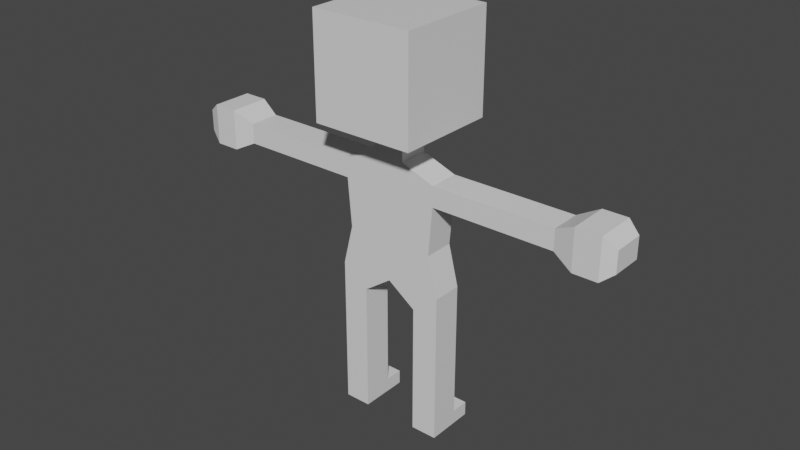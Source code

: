 # Source: player_rig_bonerolltest.blend  (saved by Blender 3.5.10; exported with 4.5.12 LTS)
import bpy
from mathutils import Matrix  # noqa: F401  (used for matrix-valued properties, if any)

bpy.ops.wm.read_factory_settings(use_empty=True)
scene = bpy.context.scene
scene.name = 'Scene'

# ---- collections
col_collection = bpy.data.collections.new('Collection'); scene.collection.children.link(col_collection)

# ---- materials (node trees are filled in below, after node groups)
mat_material = bpy.data.materials.new('Material')
mat_material.alpha_threshold = 0.0
mat_material.use_transparent_shadow = False
mat_material.line_color = (0.0, 0.0, 0.0, 1.0)

# ---- material node trees
mat_material.use_nodes = True; mat_material.node_tree.nodes.clear()
_N = mat_material.node_tree.nodes; _L = mat_material.node_tree.links
n0 = _N.new('ShaderNodeOutputMaterial'); n0.name = 'Material Output'; n0.location = (300, 300)
n1 = _N.new('ShaderNodeBsdfPrincipled'); n1.name = 'Principled BSDF'; n1.location = (10, 300)
n1.distribution = 'GGX'
n1.subsurface_method = 'BURLEY'
n1.inputs[2].default_value = 0.4
n1.inputs[3].default_value = 1.45
n1.inputs[27].default_value = (0.0, 0.0, 0.0, 1.0)
n1.inputs[28].default_value = 1.0
_L.new(n1.outputs[0], n0.inputs[0])
n0.is_active_output = True

# ---- world
world_world = bpy.data.worlds.new('World'); scene.world = world_world
world_world.use_nodes = True; world_world.node_tree.nodes.clear()
_N = world_world.node_tree.nodes; _L = world_world.node_tree.links
n0 = _N.new('ShaderNodeOutputWorld'); n0.name = 'World Output'; n0.location = (300, 300)
n1 = _N.new('ShaderNodeBackground'); n1.name = 'Background'; n1.location = (10, 300)
n1.inputs[0].default_value = (0.05088, 0.05088, 0.05088, 1.0)
_L.new(n1.outputs[0], n0.inputs[0])
n0.is_active_output = True
world_world.color = (0.05088, 0.05088, 0.05088)
world_world.use_sun_shadow = False
world_world.sun_shadow_jitter_overblur = 0.0

# ---- meshes
me_cube = bpy.data.meshes.new('Cube')
me_cube.from_pydata([(0.25, 0.25, 2.0), (0.25, 0.25, 1.5), (0.25, -0.25, 2.0), (0.25, -0.25, 1.5), (0.075, -0.075, 1.42), (0.075, 0.075, 1.42), (0.075, -0.075, 1.35), (0.075, 0.075, 1.35), (0.24, -0.075, 1.29), (0.24, 0.075, 1.29), (0.24, -0.075, 1.19), (0.24, 0.075, 1.19), (0.22, -0.075, 0.95), (0.22, 0.075, 0.95), (0.27, -0.075, 0.75), (0.27, 0.075, 0.75), (0.54, -0.075, 1.29), (0.54, 0.075, 1.29), (0.54, -0.075, 1.19), (0.54, 0.075, 1.19), (0.84, -0.075, 1.29), (0.84, 0.075, 1.29), (0.84, -0.075, 1.19), (0.84, 0.075, 1.19), (0.94, -0.1, 1.34), (0.94, 0.1, 1.34), (0.94, -0.1, 1.14), (0.94, 0.1, 1.14), (1.06, -0.1, 1.34), (1.06, 0.1, 1.34), (1.06, -0.1, 1.14), (1.06, 0.1, 1.14), (1.12, -0.078, 1.292), (1.12, 0.078, 1.292), (1.12, -0.078, 1.188), (1.12, 0.078, 1.188), (0.14, -0.075, 0.65), (0.27, -0.075, 0.65), (0.14, 0.075, 0.65), (0.27, 0.075, 0.65), (0.14, -0.075, 0.37), (0.27, -0.075, 0.37), (0.14, 0.075, 0.37), (0.27, 0.075, 0.37), (0.14, -0.075, 0.07), (0.27, -0.075, 0.07), (0.14, 0.075, 0.07), (0.27, 0.075, 0.07), (0.14, -0.075, -1.565e-07), (0.27, -0.075, -1.565e-07), (0.14, 0.075, -1.565e-07), (0.27, 0.075, -1.565e-07), (0.27, 0.165, 0.07), (0.14, 0.165, 0.07), (0.27, 0.165, -1.565e-07), (0.14, 0.165, -1.565e-07), (0.0, 0.25, 2.0), (0.0, 0.25, 1.5), (-0.25, 0.25, 2.0), (-0.25, 0.25, 1.5), (0.0, -0.25, 2.0), (0.0, -0.25, 1.5), (-0.25, -0.25, 2.0), (-0.25, -0.25, 1.5), (0.0, -0.075, 1.42), (-0.075, -0.075, 1.42), (0.0, 0.075, 1.42), (-0.075, 0.075, 1.42), (0.0, -0.075, 1.35), (-0.075, -0.075, 1.35), (0.0, 0.075, 1.35), (-0.075, 0.075, 1.35), (0.0, -0.075, 1.29), (-0.24, -0.075, 1.29), (0.0, 0.075, 1.29), (-0.24, 0.075, 1.29), (0.0, -0.075, 1.19), (-0.24, -0.075, 1.19), (0.0, 0.075, 1.19), (-0.24, 0.075, 1.19), (0.0, -0.075, 0.95), (-0.22, -0.075, 0.95), (0.0, 0.075, 0.95), (-0.22, 0.075, 0.95), (0.0, -0.075, 0.75), (-0.27, -0.075, 0.75), (0.0, 0.075, 0.75), (-0.27, 0.075, 0.75), (-0.54, -0.075, 1.29), (-0.54, 0.075, 1.29), (-0.54, -0.075, 1.19), (-0.54, 0.075, 1.19), (-0.84, -0.075, 1.29), (-0.84, 0.075, 1.29), (-0.84, -0.075, 1.19), (-0.84, 0.075, 1.19), (-0.94, -0.1, 1.34), (-0.94, 0.1, 1.34), (-0.94, -0.1, 1.14), (-0.94, 0.1, 1.14), (-1.06, -0.1, 1.34), (-1.06, 0.1, 1.34), (-1.06, -0.1, 1.14), (-1.06, 0.1, 1.14), (-1.12, -0.078, 1.292), (-1.12, 0.078, 1.292), (-1.12, -0.078, 1.188), (-1.12, 0.078, 1.188), (-0.14, -0.075, 0.65), (-0.27, -0.075, 0.65), (-0.14, 0.075, 0.65), (-0.27, 0.075, 0.65), (-0.14, -0.075, 0.37), (-0.27, -0.075, 0.37), (-0.14, 0.075, 0.37), (-0.27, 0.075, 0.37), (-0.14, -0.075, 0.07), (-0.27, -0.075, 0.07), (-0.14, 0.075, 0.07), (-0.27, 0.075, 0.07), (-0.14, -0.075, -1.565e-07), (-0.27, -0.075, -1.565e-07), (-0.14, 0.075, -1.565e-07), (-0.27, 0.075, -1.565e-07), (-0.27, 0.165, 0.07), (-0.14, 0.165, 0.07), (-0.27, 0.165, -1.565e-07), (-0.14, 0.165, -1.565e-07), (0.125, -0.25, 1.5), (0.0, 0.25, 1.75), (0.25, -0.25, 1.75), (0.25, 0.25, 1.75), (0.0, -0.25, 1.75), (0.25, -2.235e-08, 2.0), (0.125, 0.25, 2.0), (0.25, -2.235e-08, 1.5), (0.125, -0.25, 2.0), (0.0, 0.0, 2.0), (0.125, 0.25, 1.5), (0.0375, -0.075, 1.42), (0.075, -7.451e-09, 1.42), (0.0375, 0.075, 1.42), (0.0, -0.1625, 1.46), (0.1625, -0.1625, 1.46), (0.1625, 0.1625, 1.46), (0.0, 0.1625, 1.46), (0.0375, -0.075, 1.35), (0.075, -6.519e-09, 1.35), (0.0375, 0.075, 1.35), (0.075, 0.075, 1.385), (0.0, 0.075, 1.385), (0.0, -0.075, 1.385), (0.075, -0.075, 1.385), (0.12, -0.075, 1.29), (0.24, -1.583e-08, 1.29), (0.12, 0.075, 1.29), (0.1575, -0.075, 1.32), (0.1575, 0.075, 1.32), (0.0, -0.075, 1.32), (0.0, 0.075, 1.32), (0.12, -0.075, 1.19), (0.24, -1.583e-08, 1.19), (0.12, 0.075, 1.19), (0.24, 0.075, 1.24), (0.0, 0.075, 1.24), (0.0, -0.075, 1.24), (0.24, -0.075, 1.24), (0.11, -0.075, 0.95), (0.22, -1.583e-08, 0.95), (0.11, 0.075, 0.95), (0.23, -0.075, 1.07), (0.23, 0.075, 1.07), (0.0, -0.075, 1.07), (0.0, 0.075, 1.07), (0.135, -0.075, 0.75), (0.0, 0.0, 0.75), (0.27, -2.235e-08, 0.75), (0.135, 0.075, 0.75), (0.0, -0.075, 0.85), (0.245, -0.075, 0.85), (0.245, 0.075, 0.85), (0.0, 0.075, 0.85), (0.54, -3.818e-08, 1.29), (0.54, -3.818e-08, 1.19), (0.54, 0.075, 1.24), (0.54, -0.075, 1.24), (0.39, -0.075, 1.29), (0.39, 0.075, 1.29), (0.39, 0.075, 1.19), (0.39, -0.075, 1.19), (0.84, -6.706e-08, 1.29), (0.84, -6.706e-08, 1.19), (0.84, 0.075, 1.24), (0.84, -0.075, 1.24), (0.69, -0.075, 1.19), (0.69, -0.075, 1.29), (0.69, 0.075, 1.19), (0.69, 0.075, 1.29), (0.94, -7.451e-08, 1.34), (0.94, -7.451e-08, 1.14), (0.94, 0.1, 1.24), (0.94, -0.1, 1.24), (0.89, 0.0875, 1.315), (0.89, 0.0875, 1.165), (0.89, -0.0875, 1.315), (0.89, -0.0875, 1.165), (1.06, -8.196e-08, 1.34), (1.06, -8.196e-08, 1.14), (1.06, 0.1, 1.24), (1.06, -0.1, 1.24), (1.0, -0.1, 1.14), (1.0, -0.1, 1.34), (1.0, 0.1, 1.14), (1.0, 0.1, 1.34), (1.12, -8.289e-08, 1.292), (1.12, -8.289e-08, 1.188), (1.12, 0.078, 1.24), (1.12, -0.078, 1.24), (1.09, 0.089, 1.316), (1.09, 0.089, 1.164), (1.09, -0.089, 1.316), (1.09, -0.089, 1.164), (0.205, -0.075, 0.65), (0.14, -7.451e-09, 0.65), (0.27, -2.235e-08, 0.65), (0.205, 0.075, 0.65), (0.27, 0.075, 0.7), (0.07, 0.075, 0.7), (0.07, -0.075, 0.7), (0.27, -0.075, 0.7), (0.205, -0.075, 0.37), (0.14, -7.451e-09, 0.37), (0.27, -2.235e-08, 0.37), (0.205, 0.075, 0.37), (0.27, 0.075, 0.51), (0.14, 0.075, 0.51), (0.14, -0.075, 0.51), (0.27, -0.075, 0.51), (0.205, -0.075, 0.07), (0.14, -7.451e-09, 0.07), (0.27, -2.235e-08, 0.07), (0.205, 0.075, 0.07), (0.27, -0.075, 0.22), (0.27, 0.075, 0.22), (0.14, -0.075, 0.22), (0.14, 0.075, 0.22), (0.205, -0.075, -1.565e-07), (0.14, -6.519e-09, -1.565e-07), (0.27, -2.235e-08, -1.565e-07), (0.205, 0.075, -1.565e-07), (0.27, 0.075, 0.035), (0.14, 0.075, 0.035), (0.14, -0.075, 0.035), (0.27, -0.075, 0.035), (0.205, 0.165, 0.07), (0.205, 0.165, -1.565e-07), (0.27, 0.165, 0.035), (0.14, 0.165, 0.035), (0.27, 0.12, 0.07), (0.14, 0.12, 0.07), (0.27, 0.12, -1.565e-07), (0.14, 0.12, -1.565e-07), (-0.125, -0.25, 1.5), (-0.25, -0.25, 1.75), (-0.25, 0.25, 1.75), (-0.25, -2.235e-08, 2.0), (-0.125, 0.25, 2.0), (-0.25, -2.235e-08, 1.5), (-0.125, -0.25, 2.0), (-0.125, 0.25, 1.5), (-0.0375, -0.075, 1.42), (-0.075, -7.451e-09, 1.42), (-0.0375, 0.075, 1.42), (-0.1625, -0.1625, 1.46), (-0.1625, 0.1625, 1.46), (-0.0375, -0.075, 1.35), (-0.075, -6.519e-09, 1.35), (-0.0375, 0.075, 1.35), (-0.075, 0.075, 1.385), (-0.075, -0.075, 1.385), (-0.12, -0.075, 1.29), (-0.24, -1.583e-08, 1.29), (-0.12, 0.075, 1.29), (-0.1575, -0.075, 1.32), (-0.1575, 0.075, 1.32), (-0.12, -0.075, 1.19), (-0.24, -1.583e-08, 1.19), (-0.12, 0.075, 1.19), (-0.24, 0.075, 1.24), (-0.24, -0.075, 1.24), (-0.11, -0.075, 0.95), (-0.22, -1.583e-08, 0.95), (-0.11, 0.075, 0.95), (-0.23, -0.075, 1.07), (-0.23, 0.075, 1.07), (-0.135, -0.075, 0.75), (-0.27, -2.235e-08, 0.75), (-0.135, 0.075, 0.75), (-0.245, -0.075, 0.85), (-0.245, 0.075, 0.85), (-0.54, -3.818e-08, 1.29), (-0.54, -3.818e-08, 1.19), (-0.54, 0.075, 1.24), (-0.54, -0.075, 1.24), (-0.39, -0.075, 1.29), (-0.39, 0.075, 1.29), (-0.39, 0.075, 1.19), (-0.39, -0.075, 1.19), (-0.84, -6.706e-08, 1.29), (-0.84, -6.706e-08, 1.19), (-0.84, 0.075, 1.24), (-0.84, -0.075, 1.24), (-0.69, -0.075, 1.19), (-0.69, -0.075, 1.29), (-0.69, 0.075, 1.19), (-0.69, 0.075, 1.29), (-0.94, -7.451e-08, 1.34), (-0.94, -7.451e-08, 1.14), (-0.94, 0.1, 1.24), (-0.94, -0.1, 1.24), (-0.89, 0.0875, 1.315), (-0.89, 0.0875, 1.165), (-0.89, -0.0875, 1.315), (-0.89, -0.0875, 1.165), (-1.06, -8.196e-08, 1.34), (-1.06, -8.196e-08, 1.14), (-1.06, 0.1, 1.24), (-1.06, -0.1, 1.24), (-1.0, -0.1, 1.14), (-1.0, -0.1, 1.34), (-1.0, 0.1, 1.14), (-1.0, 0.1, 1.34), (-1.12, -8.289e-08, 1.292), (-1.12, -8.289e-08, 1.188), (-1.12, 0.078, 1.24), (-1.12, -0.078, 1.24), (-1.09, 0.089, 1.316), (-1.09, 0.089, 1.164), (-1.09, -0.089, 1.316), (-1.09, -0.089, 1.164), (-0.205, -0.075, 0.65), (-0.14, -7.451e-09, 0.65), (-0.27, -2.235e-08, 0.65), (-0.205, 0.075, 0.65), (-0.27, 0.075, 0.7), (-0.07, 0.075, 0.7), (-0.07, -0.075, 0.7), (-0.27, -0.075, 0.7), (-0.205, -0.075, 0.37), (-0.14, -7.451e-09, 0.37), (-0.27, -2.235e-08, 0.37), (-0.205, 0.075, 0.37), (-0.27, 0.075, 0.51), (-0.14, 0.075, 0.51), (-0.14, -0.075, 0.51), (-0.27, -0.075, 0.51), (-0.205, -0.075, 0.07), (-0.14, -7.451e-09, 0.07), (-0.27, -2.235e-08, 0.07), (-0.205, 0.075, 0.07), (-0.27, -0.075, 0.22), (-0.27, 0.075, 0.22), (-0.14, -0.075, 0.22), (-0.14, 0.075, 0.22), (-0.205, -0.075, -1.565e-07), (-0.14, -6.519e-09, -1.565e-07), (-0.27, -2.235e-08, -1.565e-07), (-0.205, 0.075, -1.565e-07), (-0.27, 0.075, 0.035), (-0.14, 0.075, 0.035), (-0.14, -0.075, 0.035), (-0.27, -0.075, 0.035), (-0.205, 0.165, 0.07), (-0.205, 0.165, -1.565e-07), (-0.27, 0.165, 0.035), (-0.14, 0.165, 0.035), (-0.27, 0.12, 0.07), (-0.14, 0.12, 0.07), (-0.27, 0.12, -1.565e-07), (-0.14, 0.12, -1.565e-07), (0.125, -9.313e-09, 2.0), (0.25, -2.794e-08, 1.75), (0.125, -0.25, 1.75), (0.08125, -0.1625, 1.46), (0.125, 0.25, 1.75), (0.0375, 0.075, 1.385), (0.08125, 0.1625, 1.46), (0.1625, -2.049e-08, 1.46), (0.1575, -1.071e-08, 1.32), (0.075, -9.313e-09, 1.385), (0.0375, -0.075, 1.385), (0.12, 0.075, 1.24), (0.07875, -0.075, 1.32), (0.07875, 0.075, 1.32), (0.23, -1.35e-08, 1.07), (0.39, -2.584e-08, 1.29), (0.12, -0.075, 1.24), (0.1225, -0.075, 0.85), (0.115, -0.075, 1.07), (0.115, 0.075, 1.07), (0.17, 0.075, 0.7), (0.1225, 0.075, 0.85), (0.245, -2.049e-08, 0.85), (0.69, -0.075, 1.24), (0.39, 0.075, 1.24), (0.39, -2.678e-08, 1.19), (0.39, -0.075, 1.24), (0.89, 0.0875, 1.24), (0.69, -5.029e-08, 1.19), (0.69, 0.075, 1.24), (0.69, -5.402e-08, 1.29), (1.0, -0.1, 1.24), (0.89, -7.451e-08, 1.315), (0.89, -0.0875, 1.24), (0.89, -6.706e-08, 1.165), (1.09, 0.089, 1.24), (1.0, -7.451e-08, 1.14), (1.0, 0.1, 1.24), (1.0, -8.196e-08, 1.34), (1.12, -8.265e-08, 1.24), (1.09, -8.172e-08, 1.316), (1.09, -0.089, 1.24), (1.09, -8.172e-08, 1.164), (0.205, 0.075, 0.51), (0.07, -1.863e-09, 0.7), (0.27, -2.421e-08, 0.7), (0.17, -0.075, 0.7), (0.27, -2.235e-08, 0.22), (0.14, -5.588e-09, 0.51), (0.27, -2.421e-08, 0.51), (0.205, -0.075, 0.51), (0.205, 0.12, 0.07), (0.205, -0.075, 0.22), (0.205, 0.075, 0.22), (0.14, -5.588e-09, 0.22), (0.205, -1.397e-08, -1.565e-07), (0.14, -6.752e-09, 0.035), (0.27, -2.235e-08, 0.035), (0.205, -0.075, 0.035), (0.205, 0.165, 0.035), (0.27, 0.12, 0.035), (0.14, 0.12, 0.035), (0.205, 0.12, -1.565e-07), (-0.125, -9.313e-09, 2.0), (-0.25, -2.049e-08, 1.75), (-0.125, -0.25, 1.75), (-0.08125, -0.1625, 1.46), (-0.125, 0.25, 1.75), (-0.0375, 0.075, 1.385), (-0.08125, 0.1625, 1.46), (-0.1625, -1.49e-08, 1.46), (-0.1575, -1.281e-08, 1.32), (-0.075, -5.588e-09, 1.385), (-0.0375, -0.075, 1.385), (-0.12, 0.075, 1.24), (-0.07875, -0.075, 1.32), (-0.07875, 0.075, 1.32), (-0.23, -1.467e-08, 1.07), (-0.39, -2.747e-08, 1.29), (-0.12, -0.075, 1.24), (-0.1225, -0.075, 0.85), (-0.115, -0.075, 1.07), (-0.115, 0.075, 1.07), (-0.17, 0.075, 0.7), (-0.1225, 0.075, 0.85), (-0.245, -1.863e-08, 0.85), (-0.69, -0.075, 1.24), (-0.39, 0.075, 1.24), (-0.39, -2.771e-08, 1.19), (-0.39, -0.075, 1.24), (-0.89, 0.0875, 1.24), (-0.69, -5.402e-08, 1.19), (-0.69, 0.075, 1.24), (-0.69, -5.029e-08, 1.29), (-1.0, -0.1, 1.24), (-0.89, -6.706e-08, 1.315), (-0.89, -0.0875, 1.24), (-0.89, -7.078e-08, 1.165), (-1.09, 0.089, 1.24), (-1.0, -8.382e-08, 1.14), (-1.0, 0.1, 1.24), (-1.0, -7.637e-08, 1.34), (-1.12, -8.335e-08, 1.24), (-1.09, -8.149e-08, 1.316), (-1.09, -0.089, 1.24), (-1.09, -8.335e-08, 1.164), (-0.205, 0.075, 0.51), (-0.07, -7.451e-09, 0.7), (-0.27, -2.049e-08, 0.7), (-0.17, -0.075, 0.7), (-0.27, -2.235e-08, 0.22), (-0.14, -9.313e-09, 0.51), (-0.27, -2.049e-08, 0.51), (-0.205, -0.075, 0.51), (-0.205, 0.12, 0.07), (-0.205, -0.075, 0.22), (-0.205, 0.075, 0.22), (-0.14, -9.313e-09, 0.22), (-0.205, -1.513e-08, -1.565e-07), (-0.14, -6.286e-09, 0.035), (-0.27, -2.235e-08, 0.035), (-0.205, -0.075, 0.035), (-0.205, 0.165, 0.035), (-0.27, 0.12, 0.035), (-0.14, 0.12, 0.035), (-0.205, 0.12, -1.565e-07)], [], [(56, 137, 380, 134), (137, 60, 136, 380), (380, 136, 2, 133), (134, 380, 133, 0), (1, 131, 381, 135), (131, 0, 133, 381), (381, 133, 2, 130), (135, 381, 130, 3), (3, 130, 382, 128), (130, 2, 136, 382), (382, 136, 60, 132), (128, 382, 132, 61), (3, 128, 383, 143), (128, 61, 142, 383), (383, 142, 64, 139), (143, 383, 139, 4), (57, 129, 384, 138), (129, 56, 134, 384), (384, 134, 0, 131), (138, 384, 131, 1), (66, 141, 385, 150), (141, 5, 149, 385), (385, 149, 7, 148), (150, 385, 148, 70), (57, 138, 386, 145), (138, 1, 144, 386), (386, 144, 5, 141), (145, 386, 141, 66), (1, 135, 387, 144), (135, 3, 143, 387), (387, 143, 4, 140), (144, 387, 140, 5), (7, 147, 388, 157), (147, 6, 156, 388), (388, 156, 8, 154), (157, 388, 154, 9), (5, 140, 389, 149), (140, 4, 152, 389), (389, 152, 6, 147), (149, 389, 147, 7), (4, 139, 390, 152), (139, 64, 151, 390), (390, 151, 68, 146), (152, 390, 146, 6), (74, 155, 391, 164), (155, 9, 163, 391), (391, 163, 11, 162), (164, 391, 162, 78), (6, 146, 392, 156), (146, 68, 158, 392), (392, 158, 72, 153), (156, 392, 153, 8), (70, 148, 393, 159), (148, 7, 157, 393), (393, 157, 9, 155), (159, 393, 155, 74), (11, 161, 394, 171), (161, 10, 170, 394), (394, 170, 12, 168), (171, 394, 168, 13), (9, 154, 395, 187), (154, 8, 186, 395), (395, 186, 16, 182), (187, 395, 182, 17), (8, 153, 396, 166), (153, 72, 165, 396), (396, 165, 76, 160), (166, 396, 160, 10), (12, 167, 397, 179), (167, 80, 178, 397), (397, 178, 84, 174), (179, 397, 174, 14), (10, 160, 398, 170), (160, 76, 172, 398), (398, 172, 80, 167), (170, 398, 167, 12), (78, 162, 399, 173), (162, 11, 171, 399), (399, 171, 13, 169), (173, 399, 169, 82), (86, 177, 400, 227), (177, 15, 226, 400), (400, 226, 39, 225), (227, 400, 225, 38), (82, 169, 401, 181), (169, 13, 180, 401), (401, 180, 15, 177), (181, 401, 177, 86), (13, 168, 402, 180), (168, 12, 179, 402), (402, 179, 14, 176), (180, 402, 176, 15), (16, 185, 403, 195), (185, 18, 194, 403), (403, 194, 22, 193), (195, 403, 193, 20), (11, 163, 404, 188), (163, 9, 187, 404), (404, 187, 17, 184), (188, 404, 184, 19), (10, 161, 405, 189), (161, 11, 188, 405), (405, 188, 19, 183), (189, 405, 183, 18), (8, 166, 406, 186), (166, 10, 189, 406), (406, 189, 18, 185), (186, 406, 185, 16), (23, 192, 407, 203), (192, 21, 202, 407), (407, 202, 25, 200), (203, 407, 200, 27), (18, 183, 408, 194), (183, 19, 196, 408), (408, 196, 23, 191), (194, 408, 191, 22), (19, 184, 409, 196), (184, 17, 197, 409), (409, 197, 21, 192), (196, 409, 192, 23), (17, 182, 410, 197), (182, 16, 195, 410), (410, 195, 20, 190), (197, 410, 190, 21), (24, 201, 411, 211), (201, 26, 210, 411), (411, 210, 30, 209), (211, 411, 209, 28), (21, 190, 412, 202), (190, 20, 204, 412), (412, 204, 24, 198), (202, 412, 198, 25), (20, 193, 413, 204), (193, 22, 205, 413), (413, 205, 26, 201), (204, 413, 201, 24), (22, 191, 414, 205), (191, 23, 203, 414), (414, 203, 27, 199), (205, 414, 199, 26), (31, 208, 415, 219), (208, 29, 218, 415), (415, 218, 33, 216), (219, 415, 216, 35), (26, 199, 416, 210), (199, 27, 212, 416), (416, 212, 31, 207), (210, 416, 207, 30), (27, 200, 417, 212), (200, 25, 213, 417), (417, 213, 29, 208), (212, 417, 208, 31), (25, 198, 418, 213), (198, 24, 211, 418), (418, 211, 28, 206), (213, 418, 206, 29), (33, 214, 419, 216), (214, 32, 217, 419), (419, 217, 34, 215), (216, 419, 215, 35), (29, 206, 420, 218), (206, 28, 220, 420), (420, 220, 32, 214), (218, 420, 214, 33), (28, 209, 421, 220), (209, 30, 221, 421), (421, 221, 34, 217), (220, 421, 217, 32), (30, 207, 422, 221), (207, 31, 219, 422), (422, 219, 35, 215), (221, 422, 215, 34), (38, 225, 423, 235), (225, 39, 234, 423), (423, 234, 43, 233), (235, 423, 233, 42), (84, 175, 424, 228), (175, 86, 227, 424), (424, 227, 38, 223), (228, 424, 223, 36), (15, 176, 425, 226), (176, 14, 229, 425), (425, 229, 37, 224), (226, 425, 224, 39), (14, 174, 426, 229), (174, 84, 228, 426), (426, 228, 36, 222), (229, 426, 222, 37), (43, 232, 427, 243), (232, 41, 242, 427), (427, 242, 45, 240), (243, 427, 240, 47), (36, 223, 428, 236), (223, 38, 235, 428), (428, 235, 42, 231), (236, 428, 231, 40), (39, 224, 429, 234), (224, 37, 237, 429), (429, 237, 41, 232), (234, 429, 232, 43), (37, 222, 430, 237), (222, 36, 236, 430), (430, 236, 40, 230), (237, 430, 230, 41), (46, 241, 431, 259), (241, 47, 258, 431), (431, 258, 52, 254), (259, 431, 254, 53), (41, 230, 432, 242), (230, 40, 244, 432), (432, 244, 44, 238), (242, 432, 238, 45), (42, 233, 433, 245), (233, 43, 243, 433), (433, 243, 47, 241), (245, 433, 241, 46), (40, 231, 434, 244), (231, 42, 245, 434), (434, 245, 46, 239), (244, 434, 239, 44), (48, 247, 435, 246), (247, 50, 249, 435), (435, 249, 51, 248), (246, 435, 248, 49), (44, 239, 436, 252), (239, 46, 251, 436), (436, 251, 50, 247), (252, 436, 247, 48), (47, 240, 437, 250), (240, 45, 253, 437), (437, 253, 49, 248), (250, 437, 248, 51), (45, 238, 438, 253), (238, 44, 252, 438), (438, 252, 48, 246), (253, 438, 246, 49), (53, 254, 439, 257), (254, 52, 256, 439), (439, 256, 54, 255), (257, 439, 255, 55), (47, 250, 440, 258), (250, 51, 260, 440), (440, 260, 54, 256), (258, 440, 256, 52), (50, 251, 441, 261), (251, 46, 259, 441), (441, 259, 53, 257), (261, 441, 257, 55), (51, 249, 442, 260), (249, 50, 261, 442), (442, 261, 55, 255), (260, 442, 255, 54), (56, 266, 443, 137), (266, 58, 265, 443), (443, 265, 62, 268), (137, 443, 268, 60), (59, 267, 444, 264), (267, 63, 263, 444), (444, 263, 62, 265), (264, 444, 265, 58), (63, 262, 445, 263), (262, 61, 132, 445), (445, 132, 60, 268), (263, 445, 268, 62), (63, 273, 446, 262), (273, 65, 270, 446), (446, 270, 64, 142), (262, 446, 142, 61), (57, 269, 447, 129), (269, 59, 264, 447), (447, 264, 58, 266), (129, 447, 266, 56), (66, 150, 448, 272), (150, 70, 277, 448), (448, 277, 71, 278), (272, 448, 278, 67), (57, 145, 449, 269), (145, 66, 272, 449), (449, 272, 67, 274), (269, 449, 274, 59), (59, 274, 450, 267), (274, 67, 271, 450), (450, 271, 65, 273), (267, 450, 273, 63), (71, 284, 451, 276), (284, 75, 281, 451), (451, 281, 73, 283), (276, 451, 283, 69), (67, 278, 452, 271), (278, 71, 276, 452), (452, 276, 69, 279), (271, 452, 279, 65), (65, 279, 453, 270), (279, 69, 275, 453), (453, 275, 68, 151), (270, 453, 151, 64), (74, 164, 454, 282), (164, 78, 287, 454), (454, 287, 79, 288), (282, 454, 288, 75), (69, 283, 455, 275), (283, 73, 280, 455), (455, 280, 72, 158), (275, 455, 158, 68), (70, 159, 456, 277), (159, 74, 282, 456), (456, 282, 75, 284), (277, 456, 284, 71), (79, 294, 457, 286), (294, 83, 291, 457), (457, 291, 81, 293), (286, 457, 293, 77), (75, 305, 458, 281), (305, 89, 300, 458), (458, 300, 88, 304), (281, 458, 304, 73), (73, 289, 459, 280), (289, 77, 285, 459), (459, 285, 76, 165), (280, 459, 165, 72), (81, 298, 460, 290), (298, 85, 295, 460), (460, 295, 84, 178), (290, 460, 178, 80), (77, 293, 461, 285), (293, 81, 290, 461), (461, 290, 80, 172), (285, 461, 172, 76), (78, 173, 462, 287), (173, 82, 292, 462), (462, 292, 83, 294), (287, 462, 294, 79), (86, 345, 463, 297), (345, 110, 343, 463), (463, 343, 111, 344), (297, 463, 344, 87), (82, 181, 464, 292), (181, 86, 297, 464), (464, 297, 87, 299), (292, 464, 299, 83), (83, 299, 465, 291), (299, 87, 296, 465), (465, 296, 85, 298), (291, 465, 298, 81), (88, 313, 466, 303), (313, 92, 311, 466), (466, 311, 94, 312), (303, 466, 312, 90), (79, 306, 467, 288), (306, 91, 302, 467), (467, 302, 89, 305), (288, 467, 305, 75), (77, 307, 468, 286), (307, 90, 301, 468), (468, 301, 91, 306), (286, 468, 306, 79), (73, 304, 469, 289), (304, 88, 303, 469), (469, 303, 90, 307), (289, 469, 307, 77), (95, 321, 470, 310), (321, 99, 318, 470), (470, 318, 97, 320), (310, 470, 320, 93), (90, 312, 471, 301), (312, 94, 309, 471), (471, 309, 95, 314), (301, 471, 314, 91), (91, 314, 472, 302), (314, 95, 310, 472), (472, 310, 93, 315), (302, 472, 315, 89), (89, 315, 473, 300), (315, 93, 308, 473), (473, 308, 92, 313), (300, 473, 313, 88), (96, 329, 474, 319), (329, 100, 327, 474), (474, 327, 102, 328), (319, 474, 328, 98), (93, 320, 475, 308), (320, 97, 316, 475), (475, 316, 96, 322), (308, 475, 322, 92), (92, 322, 476, 311), (322, 96, 319, 476), (476, 319, 98, 323), (311, 476, 323, 94), (94, 323, 477, 309), (323, 98, 317, 477), (477, 317, 99, 321), (309, 477, 321, 95), (103, 337, 478, 326), (337, 107, 334, 478), (478, 334, 105, 336), (326, 478, 336, 101), (98, 328, 479, 317), (328, 102, 325, 479), (479, 325, 103, 330), (317, 479, 330, 99), (99, 330, 480, 318), (330, 103, 326, 480), (480, 326, 101, 331), (318, 480, 331, 97), (97, 331, 481, 316), (331, 101, 324, 481), (481, 324, 100, 329), (316, 481, 329, 96), (105, 334, 482, 332), (334, 107, 333, 482), (482, 333, 106, 335), (332, 482, 335, 104), (101, 336, 483, 324), (336, 105, 332, 483), (483, 332, 104, 338), (324, 483, 338, 100), (100, 338, 484, 327), (338, 104, 335, 484), (484, 335, 106, 339), (327, 484, 339, 102), (102, 339, 485, 325), (339, 106, 333, 485), (485, 333, 107, 337), (325, 485, 337, 103), (110, 353, 486, 343), (353, 114, 351, 486), (486, 351, 115, 352), (343, 486, 352, 111), (84, 346, 487, 175), (346, 108, 341, 487), (487, 341, 110, 345), (175, 487, 345, 86), (87, 344, 488, 296), (344, 111, 342, 488), (488, 342, 109, 347), (296, 488, 347, 85), (85, 347, 489, 295), (347, 109, 340, 489), (489, 340, 108, 346), (295, 489, 346, 84), (115, 361, 490, 350), (361, 119, 358, 490), (490, 358, 117, 360), (350, 490, 360, 113), (108, 354, 491, 341), (354, 112, 349, 491), (491, 349, 114, 353), (341, 491, 353, 110), (111, 352, 492, 342), (352, 115, 350, 492), (492, 350, 113, 355), (342, 492, 355, 109), (109, 355, 493, 340), (355, 113, 348, 493), (493, 348, 112, 354), (340, 493, 354, 108), (118, 377, 494, 359), (377, 125, 372, 494), (494, 372, 124, 376), (359, 494, 376, 119), (113, 360, 495, 348), (360, 117, 356, 495), (495, 356, 116, 362), (348, 495, 362, 112), (114, 363, 496, 351), (363, 118, 359, 496), (496, 359, 119, 361), (351, 496, 361, 115), (112, 362, 497, 349), (362, 116, 357, 497), (497, 357, 118, 363), (349, 497, 363, 114), (120, 364, 498, 365), (364, 121, 366, 498), (498, 366, 123, 367), (365, 498, 367, 122), (116, 370, 499, 357), (370, 120, 365, 499), (499, 365, 122, 369), (357, 499, 369, 118), (119, 368, 500, 358), (368, 123, 366, 500), (500, 366, 121, 371), (358, 500, 371, 117), (117, 371, 501, 356), (371, 121, 364, 501), (501, 364, 120, 370), (356, 501, 370, 116), (125, 375, 502, 372), (375, 127, 373, 502), (502, 373, 126, 374), (372, 502, 374, 124), (119, 376, 503, 368), (376, 124, 374, 503), (503, 374, 126, 378), (368, 503, 378, 123), (122, 379, 504, 369), (379, 127, 375, 504), (504, 375, 125, 377), (369, 504, 377, 118), (123, 378, 505, 367), (378, 126, 373, 505), (505, 373, 127, 379), (367, 505, 379, 122)])
_uv = me_cube.uv_layers.new(name='UVMap')
_uv.uv.foreach_set('vector', [0.625, 0.5, 0.75, 0.5, 0.75, 0.625, 0.625, 0.625, 0.75, 0.5, 0.875, 0.5, 0.875, 0.625, 0.75, 0.625, 0.75, 0.625, 0.875, 0.625, 0.875, 0.75, 0.75, 0.75, 0.625, 0.625, 0.75, 0.625, 0.75, 0.75, 0.625, 0.75, 0.375, 0.75, 0.5, 0.75, 0.5, 0.875, 0.375, 0.875, 0.5, 0.75, 0.625, 0.75, 0.625, 0.875, 0.5, 0.875, 0.5, 0.875, 0.625, 0.875, 0.625, 1.0, 0.5, 1.0, 0.375, 0.875, 0.5, 0.875, 0.5, 1.0, 0.375, 1.0, 0.375, 0.0, 0.5, 0.0, 0.5, 0.125, 0.375, 0.125, 0.5, 0.0, 0.625, 0.0, 0.625, 0.125, 0.5, 0.125, 0.5, 0.125, 0.625, 0.125, 0.625, 0.25, 0.5, 0.25, 0.375, 0.125, 0.5, 0.125, 0.5, 0.25, 0.375, 0.25, 0.375, 0.0, 0.375, 0.125, 0.375, 0.125, 0.375, 0.0, 0.375, 0.125, 0.375, 0.25, 0.375, 0.25, 0.375, 0.125, 0.375, 0.125, 0.375, 0.25, 0.375, 0.25, 0.375, 0.125, 0.375, 0.0, 0.375, 0.125, 0.375, 0.125, 0.375, 0.0, 0.375, 0.5, 0.5, 0.5, 0.5, 0.625, 0.375, 0.625, 0.5, 0.5, 0.625, 0.5, 0.625, 0.625, 0.5, 0.625, 0.5, 0.625, 0.625, 0.625, 0.625, 0.75, 0.5, 0.75, 0.375, 0.625, 0.5, 0.625, 0.5, 0.75, 0.375, 0.75, 0.375, 0.5, 0.375, 0.625, 0.375, 0.625, 0.375, 0.5, 0.375, 0.625, 0.375, 0.75, 0.375, 0.75, 0.375, 0.625, 0.375, 0.625, 0.375, 0.75, 0.375, 0.75, 0.375, 0.625, 0.375, 0.5, 0.375, 0.625, 0.375, 0.625, 0.375, 0.5, 0.375, 0.5, 0.375, 0.625, 0.375, 0.625, 0.375, 0.5, 0.375, 0.625, 0.375, 0.75, 0.375, 0.75, 0.375, 0.625, 0.375, 0.625, 0.375, 0.75, 0.375, 0.75, 0.375, 0.625, 0.375, 0.5, 0.375, 0.625, 0.375, 0.625, 0.375, 0.5, 0.375, 0.75, 0.375, 0.875, 0.375, 0.875, 0.375, 0.75, 0.375, 0.875, 0.375, 1.0, 0.375, 1.0, 0.375, 0.875, 0.375, 0.875, 0.375, 1.0, 0.375, 1.0, 0.375, 0.875, 0.375, 0.75, 0.375, 0.875, 0.375, 0.875, 0.375, 0.75, 0.375, 0.75, 0.375, 0.875, 0.375, 0.875, 0.375, 0.75, 0.375, 0.875, 0.375, 1.0, 0.375, 1.0, 0.375, 0.875, 0.375, 0.875, 0.375, 1.0, 0.375, 1.0, 0.375, 0.875, 0.375, 0.75, 0.375, 0.875, 0.375, 0.875, 0.375, 0.75, 0.375, 0.75, 0.375, 0.875, 0.375, 0.875, 0.375, 0.75, 0.375, 0.875, 0.375, 1.0, 0.375, 1.0, 0.375, 0.875, 0.375, 0.875, 0.375, 1.0, 0.375, 1.0, 0.375, 0.875, 0.375, 0.75, 0.375, 0.875, 0.375, 0.875, 0.375, 0.75, 0.375, 0.0, 0.375, 0.125, 0.375, 0.125, 0.375, 0.0, 0.375, 0.125, 0.375, 0.25, 0.375, 0.25, 0.375, 0.125, 0.375, 0.125, 0.375, 0.25, 0.375, 0.25, 0.375, 0.125, 0.375, 0.0, 0.375, 0.125, 0.375, 0.125, 0.375, 0.0, 0.375, 0.5, 0.375, 0.625, 0.375, 0.625, 0.375, 0.5, 0.375, 0.625, 0.375, 0.75, 0.375, 0.75, 0.375, 0.625, 0.375, 0.625, 0.375, 0.75, 0.375, 0.75, 0.375, 0.625, 0.375, 0.5, 0.375, 0.625, 0.375, 0.625, 0.375, 0.5, 0.375, 0.0, 0.375, 0.125, 0.375, 0.125, 0.375, 0.0, 0.375, 0.125, 0.375, 0.25, 0.375, 0.25, 0.375, 0.125, 0.375, 0.125, 0.375, 0.25, 0.375, 0.25, 0.375, 0.125, 0.375, 0.0, 0.375, 0.125, 0.375, 0.125, 0.375, 0.0, 0.375, 0.5, 0.375, 0.625, 0.375, 0.625, 0.375, 0.5, 0.375, 0.625, 0.375, 0.75, 0.375, 0.75, 0.375, 0.625, 0.375, 0.625, 0.375, 0.75, 0.375, 0.75, 0.375, 0.625, 0.375, 0.5, 0.375, 0.625, 0.375, 0.625, 0.375, 0.5, 0.375, 0.75, 0.375, 0.875, 0.375, 0.875, 0.375, 0.75, 0.375, 0.875, 0.375, 1.0, 0.375, 1.0, 0.375, 0.875, 0.375, 0.875, 0.375, 1.0, 0.375, 1.0, 0.375, 0.875, 0.375, 0.75, 0.375, 0.875, 0.375, 0.875, 0.375, 0.75, 0.375, 0.75, 0.375, 0.875, 0.375, 0.875, 0.375, 0.75, 0.375, 0.875, 0.375, 1.0, 0.375, 1.0, 0.375, 0.875, 0.375, 0.875, 0.375, 1.0, 0.375, 1.0, 0.375, 0.875, 0.375, 0.75, 0.375, 0.875, 0.375, 0.875, 0.375, 0.75, 0.375, 0.0, 0.375, 0.125, 0.375, 0.125, 0.375, 0.0, 0.375, 0.125, 0.375, 0.25, 0.375, 0.25, 0.375, 0.125, 0.375, 0.125, 0.375, 0.25, 0.375, 0.25, 0.375, 0.125, 0.375, 0.0, 0.375, 0.125, 0.375, 0.125, 0.375, 0.0, 0.375, 0.0, 0.375, 0.125, 0.375, 0.125, 0.375, 0.0, 0.375, 0.125, 0.375, 0.25, 0.375, 0.25, 0.375, 0.125, 0.375, 0.125, 0.375, 0.25, 0.375, 0.25, 0.375, 0.125, 0.375, 0.0, 0.375, 0.125, 0.375, 0.125, 0.375, 0.0, 0.375, 0.0, 0.375, 0.125, 0.375, 0.125, 0.375, 0.0, 0.375, 0.125, 0.375, 0.25, 0.375, 0.25, 0.375, 0.125, 0.375, 0.125, 0.375, 0.25, 0.375, 0.25, 0.375, 0.125, 0.375, 0.0, 0.375, 0.125, 0.375, 0.125, 0.375, 0.0, 0.375, 0.5, 0.375, 0.625, 0.375, 0.625, 0.375, 0.5, 0.375, 0.625, 0.375, 0.75, 0.375, 0.75, 0.375, 0.625, 0.375, 0.625, 0.375, 0.75, 0.375, 0.75, 0.375, 0.625, 0.375, 0.5, 0.375, 0.625, 0.375, 0.625, 0.375, 0.5, 0.375, 0.5, 0.375, 0.625, 0.375, 0.625, 0.375, 0.5, 0.375, 0.625, 0.375, 0.75, 0.375, 0.75, 0.375, 0.625, 0.375, 0.625, 0.375, 0.75, 0.375, 0.75, 0.375, 0.625, 0.375, 0.5, 0.375, 0.625, 0.375, 0.625, 0.375, 0.5, 0.375, 0.5, 0.375, 0.625, 0.375, 0.625, 0.375, 0.5, 0.375, 0.625, 0.375, 0.75, 0.375, 0.75, 0.375, 0.625, 0.375, 0.625, 0.375, 0.75, 0.375, 0.75, 0.375, 0.625, 0.375, 0.5, 0.375, 0.625, 0.375, 0.625, 0.375, 0.5, 0.375, 0.75, 0.375, 0.875, 0.375, 0.875, 0.375, 0.75, 0.375, 0.875, 0.375, 1.0, 0.375, 1.0, 0.375, 0.875, 0.375, 0.875, 0.375, 1.0, 0.375, 1.0, 0.375, 0.875, 0.375, 0.75, 0.375, 0.875, 0.375, 0.875, 0.375, 0.75, 0.375, 0.0, 0.375, 0.0, 0.375, 0.0, 0.375, 0.0, 0.375, 0.0, 0.375, 0.0, 0.375, 0.0, 0.375, 0.0, 0.375, 0.0, 0.375, 0.0, 0.375, 0.0, 0.375, 0.0, 0.375, 0.0, 0.375, 0.0, 0.375, 0.0, 0.375, 0.0, 0.375, 0.75, 0.375, 0.75, 0.375, 0.75, 0.375, 0.75, 0.375, 0.75, 0.375, 0.75, 0.375, 0.75, 0.375, 0.75, 0.375, 0.75, 0.375, 0.75, 0.375, 0.75, 0.375, 0.75, 0.375, 0.75, 0.375, 0.75, 0.375, 0.75, 0.375, 0.75, 0.375, 1.0, 0.375, 0.875, 0.375, 0.875, 0.375, 1.0, 0.375, 0.875, 0.375, 0.75, 0.375, 0.75, 0.375, 0.875, 0.375, 0.875, 0.375, 0.75, 0.375, 0.75, 0.375, 0.875, 0.375, 1.0, 0.375, 0.875, 0.375, 0.875, 0.375, 1.0, 0.375, 0.0, 0.375, 0.0, 0.375, 0.0, 0.375, 0.0, 0.375, 0.0, 0.375, 0.0, 0.375, 0.0, 0.375, 0.0, 0.375, 0.0, 0.375, 0.0, 0.375, 0.0, 0.375, 0.0, 0.375, 0.0, 0.375, 0.0, 0.375, 0.0, 0.375, 0.0, 0.375, 0.75, 0.375, 0.75, 0.375, 0.75, 0.375, 0.75, 0.375, 0.75, 0.375, 0.75, 0.375, 0.75, 0.375, 0.75, 0.375, 0.75, 0.375, 0.75, 0.375, 0.75, 0.375, 0.75, 0.375, 0.75, 0.375, 0.75, 0.375, 0.75, 0.375, 0.75, 0.375, 1.0, 0.375, 0.875, 0.375, 0.875, 0.375, 1.0, 0.375, 0.875, 0.375, 0.75, 0.375, 0.75, 0.375, 0.875, 0.375, 0.875, 0.375, 0.75, 0.375, 0.75, 0.375, 0.875, 0.375, 1.0, 0.375, 0.875, 0.375, 0.875, 0.375, 1.0, 0.375, 0.75, 0.375, 0.75, 0.375, 0.75, 0.375, 0.75, 0.375, 0.75, 0.375, 0.75, 0.375, 0.75, 0.375, 0.75, 0.375, 0.75, 0.375, 0.75, 0.375, 0.75, 0.375, 0.75, 0.375, 0.75, 0.375, 0.75, 0.375, 0.75, 0.375, 0.75, 0.375, 0.75, 0.375, 0.875, 0.375, 0.875, 0.375, 0.75, 0.375, 0.875, 0.375, 1.0, 0.375, 1.0, 0.375, 0.875, 0.375, 0.875, 0.375, 1.0, 0.375, 1.0, 0.375, 0.875, 0.375, 0.75, 0.375, 0.875, 0.375, 0.875, 0.375, 0.75, 0.375, 0.0, 0.375, 0.0, 0.375, 0.0, 0.375, 0.0, 0.375, 0.0, 0.375, 0.0, 0.375, 0.0, 0.375, 0.0, 0.375, 0.0, 0.375, 0.0, 0.375, 0.0, 0.375, 0.0, 0.375, 0.0, 0.375, 0.0, 0.375, 0.0, 0.375, 0.0, 0.375, 0.75, 0.375, 0.875, 0.375, 0.875, 0.375, 0.75, 0.375, 0.875, 0.375, 1.0, 0.375, 1.0, 0.375, 0.875, 0.375, 0.875, 0.375, 1.0, 0.375, 1.0, 0.375, 0.875, 0.375, 0.75, 0.375, 0.875, 0.375, 0.875, 0.375, 0.75, 0.375, 0.0, 0.375, 0.0, 0.375, 0.0, 0.375, 0.0, 0.375, 0.0, 0.375, 0.0, 0.375, 0.0, 0.375, 0.0, 0.375, 0.0, 0.375, 0.0, 0.375, 0.0, 0.375, 0.0, 0.375, 0.0, 0.375, 0.0, 0.375, 0.0, 0.375, 0.0, 0.375, 1.0, 0.375, 0.875, 0.375, 0.875, 0.375, 1.0, 0.375, 0.875, 0.375, 0.75, 0.375, 0.75, 0.375, 0.875, 0.375, 0.875, 0.375, 0.75, 0.375, 0.75, 0.375, 0.875, 0.375, 1.0, 0.375, 0.875, 0.375, 0.875, 0.375, 1.0, 0.375, 0.75, 0.375, 0.75, 0.375, 0.75, 0.375, 0.75, 0.375, 0.75, 0.375, 0.75, 0.375, 0.75, 0.375, 0.75, 0.375, 0.75, 0.375, 0.75, 0.375, 0.75, 0.375, 0.75, 0.375, 0.75, 0.375, 0.75, 0.375, 0.75, 0.375, 0.75, 0.375, 1.0, 0.375, 0.875, 0.375, 0.875, 0.375, 1.0, 0.375, 0.875, 0.375, 0.75, 0.375, 0.75, 0.375, 0.875, 0.375, 0.875, 0.375, 0.75, 0.375, 0.75, 0.375, 0.875, 0.375, 1.0, 0.375, 0.875, 0.375, 0.875, 0.375, 1.0, 0.375, 0.75, 0.375, 0.75, 0.375, 0.75, 0.375, 0.75, 0.375, 0.75, 0.375, 0.75, 0.375, 0.75, 0.375, 0.75, 0.375, 0.75, 0.375, 0.75, 0.375, 0.75, 0.375, 0.75, 0.375, 0.75, 0.375, 0.75, 0.375, 0.75, 0.375, 0.75, 0.375, 0.75, 0.375, 0.875, 0.375, 0.875, 0.375, 0.75, 0.375, 0.875, 0.375, 1.0, 0.375, 1.0, 0.375, 0.875, 0.375, 0.875, 0.375, 1.0, 0.375, 1.0, 0.375, 0.875, 0.375, 0.75, 0.375, 0.875, 0.375, 0.875, 0.375, 0.75, 0.375, 0.75, 0.375, 0.875, 0.375, 0.875, 0.375, 0.75, 0.375, 0.875, 0.375, 1.0, 0.375, 1.0, 0.375, 0.875, 0.375, 0.875, 0.375, 1.0, 0.375, 1.0, 0.375, 0.875, 0.375, 0.75, 0.375, 0.875, 0.375, 0.875, 0.375, 0.75, 0.375, 0.75, 0.375, 0.875, 0.375, 0.875, 0.375, 0.75, 0.375, 0.875, 0.375, 1.0, 0.375, 1.0, 0.375, 0.875, 0.375, 0.875, 0.375, 1.0, 0.375, 1.0, 0.375, 0.875, 0.375, 0.75, 0.375, 0.875, 0.375, 0.875, 0.375, 0.75, 0.375, 0.0, 0.375, 0.0, 0.375, 0.0, 0.375, 0.0, 0.375, 0.0, 0.375, 0.0, 0.375, 0.0, 0.375, 0.0, 0.375, 0.0, 0.375, 0.0, 0.375, 0.0, 0.375, 0.0, 0.375, 0.0, 0.375, 0.0, 0.375, 0.0, 0.375, 0.0, 0.375, 1.0, 0.375, 0.875, 0.375, 0.875, 0.375, 1.0, 0.375, 0.875, 0.375, 0.75, 0.375, 0.75, 0.375, 0.875, 0.375, 0.875, 0.375, 0.75, 0.375, 0.75, 0.375, 0.875, 0.375, 1.0, 0.375, 0.875, 0.375, 0.875, 0.375, 1.0, 0.375, 0.5, 0.375, 0.625, 0.375, 0.625, 0.375, 0.5, 0.375, 0.625, 0.375, 0.75, 0.375, 0.75, 0.375, 0.625, 0.375, 0.625, 0.375, 0.75, 0.375, 0.75, 0.375, 0.625, 0.375, 0.5, 0.375, 0.625, 0.375, 0.625, 0.375, 0.5, 0.375, 0.25, 0.375, 0.375, 0.375, 0.375, 0.375, 0.25, 0.375, 0.375, 0.375, 0.5, 0.375, 0.5, 0.375, 0.375, 0.375, 0.375, 0.375, 0.5, 0.375, 0.5, 0.375, 0.375, 0.375, 0.25, 0.375, 0.375, 0.375, 0.375, 0.375, 0.25, 0.375, 0.75, 0.375, 0.875, 0.375, 0.875, 0.375, 0.75, 0.375, 0.875, 0.375, 1.0, 0.375, 1.0, 0.375, 0.875, 0.375, 0.875, 0.375, 1.0, 0.375, 1.0, 0.375, 0.875, 0.375, 0.75, 0.375, 0.875, 0.375, 0.875, 0.375, 0.75, 0.375, 0.0, 0.375, 0.125, 0.375, 0.125, 0.375, 0.0, 0.375, 0.125, 0.375, 0.25, 0.375, 0.25, 0.375, 0.125, 0.375, 0.125, 0.375, 0.25, 0.375, 0.25, 0.375, 0.125, 0.375, 0.0, 0.375, 0.125, 0.375, 0.125, 0.375, 0.0, 0.375, 0.75, 0.375, 0.875, 0.375, 0.875, 0.375, 0.75, 0.375, 0.875, 0.375, 1.0, 0.375, 1.0, 0.375, 0.875, 0.375, 0.875, 0.375, 1.0, 0.375, 1.0, 0.375, 0.875, 0.375, 0.75, 0.375, 0.875, 0.375, 0.875, 0.375, 0.75, 0.375, 0.25, 0.375, 0.375, 0.375, 0.375, 0.375, 0.25, 0.375, 0.375, 0.375, 0.5, 0.375, 0.5, 0.375, 0.375, 0.375, 0.375, 0.375, 0.5, 0.375, 0.5, 0.375, 0.375, 0.375, 0.25, 0.375, 0.375, 0.375, 0.375, 0.375, 0.25, 0.375, 0.75, 0.375, 0.875, 0.375, 0.875, 0.375, 0.75, 0.375, 0.875, 0.375, 1.0, 0.375, 1.0, 0.375, 0.875, 0.375, 0.875, 0.375, 1.0, 0.375, 1.0, 0.375, 0.875, 0.375, 0.75, 0.375, 0.875, 0.375, 0.875, 0.375, 0.75, 0.375, 0.0, 0.375, 0.125, 0.375, 0.125, 0.375, 0.0, 0.375, 0.125, 0.375, 0.25, 0.375, 0.25, 0.375, 0.125, 0.375, 0.125, 0.375, 0.25, 0.375, 0.25, 0.375, 0.125, 0.375, 0.0, 0.375, 0.125, 0.375, 0.125, 0.375, 0.0, 0.375, 0.5, 0.375, 0.625, 0.375, 0.625, 0.375, 0.5, 0.375, 0.625, 0.375, 0.75, 0.375, 0.75, 0.375, 0.625, 0.375, 0.625, 0.375, 0.75, 0.375, 0.75, 0.375, 0.625, 0.375, 0.5, 0.375, 0.625, 0.375, 0.625, 0.375, 0.5, 0.375, 0.0, 0.375, 0.125, 0.375, 0.125, 0.375, 0.0, 0.375, 0.125, 0.375, 0.25, 0.375, 0.25, 0.375, 0.125, 0.375, 0.125, 0.375, 0.25, 0.375, 0.25, 0.375, 0.125, 0.375, 0.0, 0.375, 0.125, 0.375, 0.125, 0.375, 0.0, 0.375, 0.5, 0.375, 0.625, 0.375, 0.625, 0.375, 0.5, 0.375, 0.625, 0.375, 0.75, 0.375, 0.75, 0.375, 0.625, 0.375, 0.625, 0.375, 0.75, 0.375, 0.75, 0.375, 0.625, 0.375, 0.5, 0.375, 0.625, 0.375, 0.625, 0.375, 0.5, 0.375, 0.25, 0.375, 0.375, 0.375, 0.375, 0.375, 0.25, 0.375, 0.375, 0.375, 0.5, 0.375, 0.5, 0.375, 0.375, 0.375, 0.375, 0.375, 0.5, 0.375, 0.5, 0.375, 0.375, 0.375, 0.25, 0.375, 0.375, 0.375, 0.375, 0.375, 0.25, 0.125, 0.5, 0.25, 0.5, 0.25, 0.625, 0.125, 0.625, 0.25, 0.5, 0.375, 0.5, 0.375, 0.625, 0.25, 0.625, 0.25, 0.625, 0.375, 0.625, 0.375, 0.75, 0.25, 0.75, 0.125, 0.625, 0.25, 0.625, 0.25, 0.75, 0.125, 0.75, 0.375, 0.25, 0.375, 0.375, 0.375, 0.375, 0.375, 0.25, 0.375, 0.375, 0.375, 0.5, 0.375, 0.5, 0.375, 0.375, 0.375, 0.375, 0.375, 0.5, 0.375, 0.5, 0.375, 0.375, 0.375, 0.25, 0.375, 0.375, 0.375, 0.375, 0.375, 0.25, 0.375, 0.75, 0.375, 0.875, 0.375, 0.875, 0.375, 0.75, 0.375, 0.875, 0.375, 1.0, 0.375, 1.0, 0.375, 0.875, 0.375, 0.875, 0.375, 1.0, 0.375, 1.0, 0.375, 0.875, 0.375, 0.75, 0.375, 0.875, 0.375, 0.875, 0.375, 0.75, 0.375, 0.0, 0.375, 0.125, 0.375, 0.125, 0.375, 0.0, 0.375, 0.125, 0.375, 0.25, 0.375, 0.25, 0.375, 0.125, 0.375, 0.125, 0.375, 0.25, 0.375, 0.25, 0.375, 0.125, 0.375, 0.0, 0.375, 0.125, 0.375, 0.125, 0.375, 0.0, 0.375, 0.5, 0.375, 0.625, 0.375, 0.625, 0.375, 0.5, 0.375, 0.625, 0.375, 0.75, 0.375, 0.75, 0.375, 0.625, 0.375, 0.625, 0.375, 0.75, 0.375, 0.75, 0.375, 0.625, 0.375, 0.5, 0.375, 0.625, 0.375, 0.625, 0.375, 0.5, 0.375, 0.75, 0.375, 0.75, 0.375, 0.75, 0.375, 0.75, 0.375, 0.75, 0.375, 0.75, 0.375, 0.75, 0.375, 0.75, 0.375, 0.75, 0.375, 0.75, 0.375, 0.75, 0.375, 0.75, 0.375, 0.75, 0.375, 0.75, 0.375, 0.75, 0.375, 0.75, 0.375, 0.5, 0.375, 0.5, 0.375, 0.5, 0.375, 0.5, 0.375, 0.5, 0.375, 0.5, 0.375, 0.5, 0.375, 0.5, 0.375, 0.5, 0.375, 0.5, 0.375, 0.5, 0.375, 0.5, 0.375, 0.5, 0.375, 0.5, 0.375, 0.5, 0.375, 0.5, 0.375, 0.75, 0.375, 0.625, 0.375, 0.625, 0.375, 0.75, 0.375, 0.625, 0.375, 0.5, 0.375, 0.5, 0.375, 0.625, 0.375, 0.625, 0.375, 0.5, 0.375, 0.5, 0.375, 0.625, 0.375, 0.75, 0.375, 0.625, 0.375, 0.625, 0.375, 0.75, 0.625, 0.5, 0.625, 0.625, 0.75, 0.625, 0.75, 0.5, 0.625, 0.625, 0.625, 0.75, 0.75, 0.75, 0.75, 0.625, 0.75, 0.625, 0.75, 0.75, 0.875, 0.75, 0.875, 0.625, 0.75, 0.5, 0.75, 0.625, 0.875, 0.625, 0.875, 0.5, 0.375, 0.75, 0.375, 0.875, 0.5, 0.875, 0.5, 0.75, 0.375, 0.875, 0.375, 1.0, 0.5, 1.0, 0.5, 0.875, 0.5, 0.875, 0.5, 1.0, 0.625, 1.0, 0.625, 0.875, 0.5, 0.75, 0.5, 0.875, 0.625, 0.875, 0.625, 0.75, 0.375, 0.0, 0.375, 0.125, 0.5, 0.125, 0.5, 0.0, 0.375, 0.125, 0.375, 0.25, 0.5, 0.25, 0.5, 0.125, 0.5, 0.125, 0.5, 0.25, 0.625, 0.25, 0.625, 0.125, 0.5, 0.0, 0.5, 0.125, 0.625, 0.125, 0.625, 0.0, 0.375, 0.0, 0.375, 0.0, 0.375, 0.125, 0.375, 0.125, 0.375, 0.0, 0.375, 0.0, 0.375, 0.125, 0.375, 0.125, 0.375, 0.125, 0.375, 0.125, 0.375, 0.25, 0.375, 0.25, 0.375, 0.125, 0.375, 0.125, 0.375, 0.25, 0.375, 0.25, 0.375, 0.5, 0.375, 0.625, 0.5, 0.625, 0.5, 0.5, 0.375, 0.625, 0.375, 0.75, 0.5, 0.75, 0.5, 0.625, 0.5, 0.625, 0.5, 0.75, 0.625, 0.75, 0.625, 0.625, 0.5, 0.5, 0.5, 0.625, 0.625, 0.625, 0.625, 0.5, 0.375, 0.5, 0.375, 0.5, 0.375, 0.625, 0.375, 0.625, 0.375, 0.5, 0.375, 0.5, 0.375, 0.625, 0.375, 0.625, 0.375, 0.625, 0.375, 0.625, 0.375, 0.75, 0.375, 0.75, 0.375, 0.625, 0.375, 0.625, 0.375, 0.75, 0.375, 0.75, 0.375, 0.5, 0.375, 0.5, 0.375, 0.625, 0.375, 0.625, 0.375, 0.5, 0.375, 0.5, 0.375, 0.625, 0.375, 0.625, 0.375, 0.625, 0.375, 0.625, 0.375, 0.75, 0.375, 0.75, 0.375, 0.625, 0.375, 0.625, 0.375, 0.75, 0.375, 0.75, 0.375, 0.75, 0.375, 0.75, 0.375, 0.875, 0.375, 0.875, 0.375, 0.75, 0.375, 0.75, 0.375, 0.875, 0.375, 0.875, 0.375, 0.875, 0.375, 0.875, 0.375, 1.0, 0.375, 1.0, 0.375, 0.875, 0.375, 0.875, 0.375, 1.0, 0.375, 1.0, 0.375, 0.75, 0.375, 0.75, 0.375, 0.875, 0.375, 0.875, 0.375, 0.75, 0.375, 0.75, 0.375, 0.875, 0.375, 0.875, 0.375, 0.875, 0.375, 0.875, 0.375, 1.0, 0.375, 1.0, 0.375, 0.875, 0.375, 0.875, 0.375, 1.0, 0.375, 1.0, 0.375, 0.75, 0.375, 0.75, 0.375, 0.875, 0.375, 0.875, 0.375, 0.75, 0.375, 0.75, 0.375, 0.875, 0.375, 0.875, 0.375, 0.875, 0.375, 0.875, 0.375, 1.0, 0.375, 1.0, 0.375, 0.875, 0.375, 0.875, 0.375, 1.0, 0.375, 1.0, 0.375, 0.0, 0.375, 0.0, 0.375, 0.125, 0.375, 0.125, 0.375, 0.0, 0.375, 0.0, 0.375, 0.125, 0.375, 0.125, 0.375, 0.125, 0.375, 0.125, 0.375, 0.25, 0.375, 0.25, 0.375, 0.125, 0.375, 0.125, 0.375, 0.25, 0.375, 0.25, 0.375, 0.5, 0.375, 0.5, 0.375, 0.625, 0.375, 0.625, 0.375, 0.5, 0.375, 0.5, 0.375, 0.625, 0.375, 0.625, 0.375, 0.625, 0.375, 0.625, 0.375, 0.75, 0.375, 0.75, 0.375, 0.625, 0.375, 0.625, 0.375, 0.75, 0.375, 0.75, 0.375, 0.0, 0.375, 0.0, 0.375, 0.125, 0.375, 0.125, 0.375, 0.0, 0.375, 0.0, 0.375, 0.125, 0.375, 0.125, 0.375, 0.125, 0.375, 0.125, 0.375, 0.25, 0.375, 0.25, 0.375, 0.125, 0.375, 0.125, 0.375, 0.25, 0.375, 0.25, 0.375, 0.5, 0.375, 0.5, 0.375, 0.625, 0.375, 0.625, 0.375, 0.5, 0.375, 0.5, 0.375, 0.625, 0.375, 0.625, 0.375, 0.625, 0.375, 0.625, 0.375, 0.75, 0.375, 0.75, 0.375, 0.625, 0.375, 0.625, 0.375, 0.75, 0.375, 0.75, 0.375, 0.75, 0.375, 0.75, 0.375, 0.875, 0.375, 0.875, 0.375, 0.75, 0.375, 0.75, 0.375, 0.875, 0.375, 0.875, 0.375, 0.875, 0.375, 0.875, 0.375, 1.0, 0.375, 1.0, 0.375, 0.875, 0.375, 0.875, 0.375, 1.0, 0.375, 1.0, 0.375, 0.75, 0.375, 0.75, 0.375, 0.875, 0.375, 0.875, 0.375, 0.75, 0.375, 0.75, 0.375, 0.875, 0.375, 0.875, 0.375, 0.875, 0.375, 0.875, 0.375, 1.0, 0.375, 1.0, 0.375, 0.875, 0.375, 0.875, 0.375, 1.0, 0.375, 1.0, 0.375, 0.0, 0.375, 0.0, 0.375, 0.125, 0.375, 0.125, 0.375, 0.0, 0.375, 0.0, 0.375, 0.125, 0.375, 0.125, 0.375, 0.125, 0.375, 0.125, 0.375, 0.25, 0.375, 0.25, 0.375, 0.125, 0.375, 0.125, 0.375, 0.25, 0.375, 0.25, 0.375, 0.0, 0.375, 0.0, 0.375, 0.125, 0.375, 0.125, 0.375, 0.0, 0.375, 0.0, 0.375, 0.125, 0.375, 0.125, 0.375, 0.125, 0.375, 0.125, 0.375, 0.25, 0.375, 0.25, 0.375, 0.125, 0.375, 0.125, 0.375, 0.25, 0.375, 0.25, 0.375, 0.0, 0.375, 0.0, 0.375, 0.125, 0.375, 0.125, 0.375, 0.0, 0.375, 0.0, 0.375, 0.125, 0.375, 0.125, 0.375, 0.125, 0.375, 0.125, 0.375, 0.25, 0.375, 0.25, 0.375, 0.125, 0.375, 0.125, 0.375, 0.25, 0.375, 0.25, 0.375, 0.5, 0.375, 0.5, 0.375, 0.625, 0.375, 0.625, 0.375, 0.5, 0.375, 0.5, 0.375, 0.625, 0.375, 0.625, 0.375, 0.625, 0.375, 0.625, 0.375, 0.75, 0.375, 0.75, 0.375, 0.625, 0.375, 0.625, 0.375, 0.75, 0.375, 0.75, 0.375, 0.5, 0.375, 0.5, 0.375, 0.625, 0.375, 0.625, 0.375, 0.5, 0.375, 0.5, 0.375, 0.625, 0.375, 0.625, 0.375, 0.625, 0.375, 0.625, 0.375, 0.75, 0.375, 0.75, 0.375, 0.625, 0.375, 0.625, 0.375, 0.75, 0.375, 0.75, 0.375, 0.5, 0.375, 0.5, 0.375, 0.625, 0.375, 0.625, 0.375, 0.5, 0.375, 0.5, 0.375, 0.625, 0.375, 0.625, 0.375, 0.625, 0.375, 0.625, 0.375, 0.75, 0.375, 0.75, 0.375, 0.625, 0.375, 0.625, 0.375, 0.75, 0.375, 0.75, 0.375, 0.75, 0.375, 0.75, 0.375, 0.875, 0.375, 0.875, 0.375, 0.75, 0.375, 0.75, 0.375, 0.875, 0.375, 0.875, 0.375, 0.875, 0.375, 0.875, 0.375, 1.0, 0.375, 1.0, 0.375, 0.875, 0.375, 0.875, 0.375, 1.0, 0.375, 1.0, 0.375, 0.0, 0.375, 0.0, 0.375, 0.0, 0.375, 0.0, 0.375, 0.0, 0.375, 0.0, 0.375, 0.0, 0.375, 0.0, 0.375, 0.0, 0.375, 0.0, 0.375, 0.0, 0.375, 0.0, 0.375, 0.0, 0.375, 0.0, 0.375, 0.0, 0.375, 0.0, 0.375, 0.75, 0.375, 0.75, 0.375, 0.75, 0.375, 0.75, 0.375, 0.75, 0.375, 0.75, 0.375, 0.75, 0.375, 0.75, 0.375, 0.75, 0.375, 0.75, 0.375, 0.75, 0.375, 0.75, 0.375, 0.75, 0.375, 0.75, 0.375, 0.75, 0.375, 0.75, 0.375, 1.0, 0.375, 1.0, 0.375, 0.875, 0.375, 0.875, 0.375, 1.0, 0.375, 1.0, 0.375, 0.875, 0.375, 0.875, 0.375, 0.875, 0.375, 0.875, 0.375, 0.75, 0.375, 0.75, 0.375, 0.875, 0.375, 0.875, 0.375, 0.75, 0.375, 0.75, 0.375, 0.0, 0.375, 0.0, 0.375, 0.0, 0.375, 0.0, 0.375, 0.0, 0.375, 0.0, 0.375, 0.0, 0.375, 0.0, 0.375, 0.0, 0.375, 0.0, 0.375, 0.0, 0.375, 0.0, 0.375, 0.0, 0.375, 0.0, 0.375, 0.0, 0.375, 0.0, 0.375, 0.75, 0.375, 0.75, 0.375, 0.75, 0.375, 0.75, 0.375, 0.75, 0.375, 0.75, 0.375, 0.75, 0.375, 0.75, 0.375, 0.75, 0.375, 0.75, 0.375, 0.75, 0.375, 0.75, 0.375, 0.75, 0.375, 0.75, 0.375, 0.75, 0.375, 0.75, 0.375, 1.0, 0.375, 1.0, 0.375, 0.875, 0.375, 0.875, 0.375, 1.0, 0.375, 1.0, 0.375, 0.875, 0.375, 0.875, 0.375, 0.875, 0.375, 0.875, 0.375, 0.75, 0.375, 0.75, 0.375, 0.875, 0.375, 0.875, 0.375, 0.75, 0.375, 0.75, 0.375, 0.75, 0.375, 0.75, 0.375, 0.75, 0.375, 0.75, 0.375, 0.75, 0.375, 0.75, 0.375, 0.75, 0.375, 0.75, 0.375, 0.75, 0.375, 0.75, 0.375, 0.75, 0.375, 0.75, 0.375, 0.75, 0.375, 0.75, 0.375, 0.75, 0.375, 0.75, 0.375, 0.75, 0.375, 0.75, 0.375, 0.875, 0.375, 0.875, 0.375, 0.75, 0.375, 0.75, 0.375, 0.875, 0.375, 0.875, 0.375, 0.875, 0.375, 0.875, 0.375, 1.0, 0.375, 1.0, 0.375, 0.875, 0.375, 0.875, 0.375, 1.0, 0.375, 1.0, 0.375, 0.0, 0.375, 0.0, 0.375, 0.0, 0.375, 0.0, 0.375, 0.0, 0.375, 0.0, 0.375, 0.0, 0.375, 0.0, 0.375, 0.0, 0.375, 0.0, 0.375, 0.0, 0.375, 0.0, 0.375, 0.0, 0.375, 0.0, 0.375, 0.0, 0.375, 0.0, 0.375, 0.75, 0.375, 0.75, 0.375, 0.875, 0.375, 0.875, 0.375, 0.75, 0.375, 0.75, 0.375, 0.875, 0.375, 0.875, 0.375, 0.875, 0.375, 0.875, 0.375, 1.0, 0.375, 1.0, 0.375, 0.875, 0.375, 0.875, 0.375, 1.0, 0.375, 1.0, 0.375, 0.0, 0.375, 0.0, 0.375, 0.0, 0.375, 0.0, 0.375, 0.0, 0.375, 0.0, 0.375, 0.0, 0.375, 0.0, 0.375, 0.0, 0.375, 0.0, 0.375, 0.0, 0.375, 0.0, 0.375, 0.0, 0.375, 0.0, 0.375, 0.0, 0.375, 0.0, 0.375, 1.0, 0.375, 1.0, 0.375, 0.875, 0.375, 0.875, 0.375, 1.0, 0.375, 1.0, 0.375, 0.875, 0.375, 0.875, 0.375, 0.875, 0.375, 0.875, 0.375, 0.75, 0.375, 0.75, 0.375, 0.875, 0.375, 0.875, 0.375, 0.75, 0.375, 0.75, 0.375, 0.75, 0.375, 0.75, 0.375, 0.75, 0.375, 0.75, 0.375, 0.75, 0.375, 0.75, 0.375, 0.75, 0.375, 0.75, 0.375, 0.75, 0.375, 0.75, 0.375, 0.75, 0.375, 0.75, 0.375, 0.75, 0.375, 0.75, 0.375, 0.75, 0.375, 0.75, 0.375, 1.0, 0.375, 1.0, 0.375, 0.875, 0.375, 0.875, 0.375, 1.0, 0.375, 1.0, 0.375, 0.875, 0.375, 0.875, 0.375, 0.875, 0.375, 0.875, 0.375, 0.75, 0.375, 0.75, 0.375, 0.875, 0.375, 0.875, 0.375, 0.75, 0.375, 0.75, 0.375, 0.75, 0.375, 0.75, 0.375, 0.75, 0.375, 0.75, 0.375, 0.75, 0.375, 0.75, 0.375, 0.75, 0.375, 0.75, 0.375, 0.75, 0.375, 0.75, 0.375, 0.75, 0.375, 0.75, 0.375, 0.75, 0.375, 0.75, 0.375, 0.75, 0.375, 0.75, 0.375, 0.75, 0.375, 0.75, 0.375, 0.875, 0.375, 0.875, 0.375, 0.75, 0.375, 0.75, 0.375, 0.875, 0.375, 0.875, 0.375, 0.875, 0.375, 0.875, 0.375, 1.0, 0.375, 1.0, 0.375, 0.875, 0.375, 0.875, 0.375, 1.0, 0.375, 1.0, 0.375, 0.75, 0.375, 0.75, 0.375, 0.875, 0.375, 0.875, 0.375, 0.75, 0.375, 0.75, 0.375, 0.875, 0.375, 0.875, 0.375, 0.875, 0.375, 0.875, 0.375, 1.0, 0.375, 1.0, 0.375, 0.875, 0.375, 0.875, 0.375, 1.0, 0.375, 1.0, 0.375, 0.75, 0.375, 0.75, 0.375, 0.875, 0.375, 0.875, 0.375, 0.75, 0.375, 0.75, 0.375, 0.875, 0.375, 0.875, 0.375, 0.875, 0.375, 0.875, 0.375, 1.0, 0.375, 1.0, 0.375, 0.875, 0.375, 0.875, 0.375, 1.0, 0.375, 1.0, 0.375, 0.0, 0.375, 0.0, 0.375, 0.0, 0.375, 0.0, 0.375, 0.0, 0.375, 0.0, 0.375, 0.0, 0.375, 0.0, 0.375, 0.0, 0.375, 0.0, 0.375, 0.0, 0.375, 0.0, 0.375, 0.0, 0.375, 0.0, 0.375, 0.0, 0.375, 0.0, 0.375, 1.0, 0.375, 1.0, 0.375, 0.875, 0.375, 0.875, 0.375, 1.0, 0.375, 1.0, 0.375, 0.875, 0.375, 0.875, 0.375, 0.875, 0.375, 0.875, 0.375, 0.75, 0.375, 0.75, 0.375, 0.875, 0.375, 0.875, 0.375, 0.75, 0.375, 0.75, 0.375, 0.5, 0.375, 0.5, 0.375, 0.625, 0.375, 0.625, 0.375, 0.5, 0.375, 0.5, 0.375, 0.625, 0.375, 0.625, 0.375, 0.625, 0.375, 0.625, 0.375, 0.75, 0.375, 0.75, 0.375, 0.625, 0.375, 0.625, 0.375, 0.75, 0.375, 0.75, 0.375, 0.25, 0.375, 0.25, 0.375, 0.375, 0.375, 0.375, 0.375, 0.25, 0.375, 0.25, 0.375, 0.375, 0.375, 0.375, 0.375, 0.375, 0.375, 0.375, 0.375, 0.5, 0.375, 0.5, 0.375, 0.375, 0.375, 0.375, 0.375, 0.5, 0.375, 0.5, 0.375, 0.75, 0.375, 0.75, 0.375, 0.875, 0.375, 0.875, 0.375, 0.75, 0.375, 0.75, 0.375, 0.875, 0.375, 0.875, 0.375, 0.875, 0.375, 0.875, 0.375, 1.0, 0.375, 1.0, 0.375, 0.875, 0.375, 0.875, 0.375, 1.0, 0.375, 1.0, 0.375, 0.0, 0.375, 0.0, 0.375, 0.125, 0.375, 0.125, 0.375, 0.0, 0.375, 0.0, 0.375, 0.125, 0.375, 0.125, 0.375, 0.125, 0.375, 0.125, 0.375, 0.25, 0.375, 0.25, 0.375, 0.125, 0.375, 0.125, 0.375, 0.25, 0.375, 0.25, 0.375, 0.75, 0.375, 0.75, 0.375, 0.875, 0.375, 0.875, 0.375, 0.75, 0.375, 0.75, 0.375, 0.875, 0.375, 0.875, 0.375, 0.875, 0.375, 0.875, 0.375, 1.0, 0.375, 1.0, 0.375, 0.875, 0.375, 0.875, 0.375, 1.0, 0.375, 1.0, 0.375, 0.25, 0.375, 0.25, 0.375, 0.375, 0.375, 0.375, 0.375, 0.25, 0.375, 0.25, 0.375, 0.375, 0.375, 0.375, 0.375, 0.375, 0.375, 0.375, 0.375, 0.5, 0.375, 0.5, 0.375, 0.375, 0.375, 0.375, 0.375, 0.5, 0.375, 0.5, 0.375, 0.75, 0.375, 0.75, 0.375, 0.875, 0.375, 0.875, 0.375, 0.75, 0.375, 0.75, 0.375, 0.875, 0.375, 0.875, 0.375, 0.875, 0.375, 0.875, 0.375, 1.0, 0.375, 1.0, 0.375, 0.875, 0.375, 0.875, 0.375, 1.0, 0.375, 1.0, 0.375, 0.0, 0.375, 0.0, 0.375, 0.125, 0.375, 0.125, 0.375, 0.0, 0.375, 0.0, 0.375, 0.125, 0.375, 0.125, 0.375, 0.125, 0.375, 0.125, 0.375, 0.25, 0.375, 0.25, 0.375, 0.125, 0.375, 0.125, 0.375, 0.25, 0.375, 0.25, 0.375, 0.5, 0.375, 0.5, 0.375, 0.625, 0.375, 0.625, 0.375, 0.5, 0.375, 0.5, 0.375, 0.625, 0.375, 0.625, 0.375, 0.625, 0.375, 0.625, 0.375, 0.75, 0.375, 0.75, 0.375, 0.625, 0.375, 0.625, 0.375, 0.75, 0.375, 0.75, 0.375, 0.0, 0.375, 0.0, 0.375, 0.125, 0.375, 0.125, 0.375, 0.0, 0.375, 0.0, 0.375, 0.125, 0.375, 0.125, 0.375, 0.125, 0.375, 0.125, 0.375, 0.25, 0.375, 0.25, 0.375, 0.125, 0.375, 0.125, 0.375, 0.25, 0.375, 0.25, 0.375, 0.5, 0.375, 0.5, 0.375, 0.625, 0.375, 0.625, 0.375, 0.5, 0.375, 0.5, 0.375, 0.625, 0.375, 0.625, 0.375, 0.625, 0.375, 0.625, 0.375, 0.75, 0.375, 0.75, 0.375, 0.625, 0.375, 0.625, 0.375, 0.75, 0.375, 0.75, 0.375, 0.25, 0.375, 0.25, 0.375, 0.375, 0.375, 0.375, 0.375, 0.25, 0.375, 0.25, 0.375, 0.375, 0.375, 0.375, 0.375, 0.375, 0.375, 0.375, 0.375, 0.5, 0.375, 0.5, 0.375, 0.375, 0.375, 0.375, 0.375, 0.5, 0.375, 0.5, 0.125, 0.5, 0.125, 0.625, 0.25, 0.625, 0.25, 0.5, 0.125, 0.625, 0.125, 0.75, 0.25, 0.75, 0.25, 0.625, 0.25, 0.625, 0.25, 0.75, 0.375, 0.75, 0.375, 0.625, 0.25, 0.5, 0.25, 0.625, 0.375, 0.625, 0.375, 0.5, 0.375, 0.25, 0.375, 0.25, 0.375, 0.375, 0.375, 0.375, 0.375, 0.25, 0.375, 0.25, 0.375, 0.375, 0.375, 0.375, 0.375, 0.375, 0.375, 0.375, 0.375, 0.5, 0.375, 0.5, 0.375, 0.375, 0.375, 0.375, 0.375, 0.5, 0.375, 0.5, 0.375, 0.75, 0.375, 0.75, 0.375, 0.875, 0.375, 0.875, 0.375, 0.75, 0.375, 0.75, 0.375, 0.875, 0.375, 0.875, 0.375, 0.875, 0.375, 0.875, 0.375, 1.0, 0.375, 1.0, 0.375, 0.875, 0.375, 0.875, 0.375, 1.0, 0.375, 1.0, 0.375, 0.0, 0.375, 0.0, 0.375, 0.125, 0.375, 0.125, 0.375, 0.0, 0.375, 0.0, 0.375, 0.125, 0.375, 0.125, 0.375, 0.125, 0.375, 0.125, 0.375, 0.25, 0.375, 0.25, 0.375, 0.125, 0.375, 0.125, 0.375, 0.25, 0.375, 0.25, 0.375, 0.5, 0.375, 0.5, 0.375, 0.625, 0.375, 0.625, 0.375, 0.5, 0.375, 0.5, 0.375, 0.625, 0.375, 0.625, 0.375, 0.625, 0.375, 0.625, 0.375, 0.75, 0.375, 0.75, 0.375, 0.625, 0.375, 0.625, 0.375, 0.75, 0.375, 0.75, 0.375, 0.75, 0.375, 0.75, 0.375, 0.75, 0.375, 0.75, 0.375, 0.75, 0.375, 0.75, 0.375, 0.75, 0.375, 0.75, 0.375, 0.75, 0.375, 0.75, 0.375, 0.75, 0.375, 0.75, 0.375, 0.75, 0.375, 0.75, 0.375, 0.75, 0.375, 0.75, 0.375, 0.5, 0.375, 0.5, 0.375, 0.5, 0.375, 0.5, 0.375, 0.5, 0.375, 0.5, 0.375, 0.5, 0.375, 0.5, 0.375, 0.5, 0.375, 0.5, 0.375, 0.5, 0.375, 0.5, 0.375, 0.5, 0.375, 0.5, 0.375, 0.5, 0.375, 0.5, 0.375, 0.75, 0.375, 0.75, 0.375, 0.625, 0.375, 0.625, 0.375, 0.75, 0.375, 0.75, 0.375, 0.625, 0.375, 0.625, 0.375, 0.625, 0.375, 0.625, 0.375, 0.5, 0.375, 0.5, 0.375, 0.625, 0.375, 0.625, 0.375, 0.5, 0.375, 0.5])
me_cube.materials.append(mat_material)
me_cube.use_remesh_preserve_volume = False
me_cube.use_remesh_preserve_attributes = False
me_cube.use_mirror_vertex_groups = False
me_cube.update()
arm_armature = bpy.data.armatures.new('Armature')  # bones are not reproduced

# ---- objects
ob_cube = bpy.data.objects.new('Cube', me_cube)
ob_armature = bpy.data.objects.new('Armature', arm_armature)

# ---- transforms, parenting, visibility, modifiers, constraints
ob_cube.parent = ob_armature
ob_cube.location = (0.0, 0.0, 0.0)
ob_cube.lock_rotations_4d = False
ob_cube.empty_display_type = 'ARROWS'
ob_cube.lineart.crease_threshold = 0.0
_vg = ob_cube.vertex_groups.new(name='Hip')
for _i, _w in zip([12, 15, 36, 38, 80, 81, 82, 84, 86, 87, 108, 110, 167, 168, 169, 170, 172, 173, 174, 175, 176, 177, 178, 179, 180, 181, 222, 223, 225, 226, 227, 228, 235, 236, 290, 291, 292, 293, 295, 296, 297, 298, 299, 340, 341, 343, 344, 345, 346, 353, 354, 394, 397, 398, 399, 400, 401, 402, 423, 424, 425, 426, 428, 430, 457, 460, 461, 462, 463, 464, 465, 486, 487, 488, 489, 491, 493], [0.009926, 0.008441, 0.00237, 0.03502, 0.05393, 0.009926, 0.0691, 0.8095, 0.8189, 0.008441, 0.00237, 0.03502, 0.03193, 0.004963, 0.03455, 0.004963, 0.02696, 0.03455, 0.4047, 0.8142, 0.00422, 0.4137, 0.4317, 0.004963, 0.00422, 0.444, 0.001185, 0.0187, 0.01751, 0.00422, 0.427, 0.4059, 0.01751, 0.001185, 0.03193, 0.004963, 0.03455, 0.004963, 0.4047, 0.00422, 0.4137, 0.004963, 0.00422, 0.001185, 0.0187, 0.01751, 0.00422, 0.427, 0.4059, 0.01751, 0.001185, 0.002482, 0.2183, 0.01596, 0.01727, 0.2156, 0.2241, 0.004592, 0.008755, 0.4164, 0.00211, 0.203, 0.009348, 0.0005926, 0.002482, 0.2183, 0.01596, 0.01727, 0.2156, 0.2241, 0.004592, 0.008755, 0.4164, 0.00211, 0.203, 0.009348, 0.0005926]): _vg.add([_i], _w, 'REPLACE')
_vg = ob_cube.vertex_groups.new(name='Spine')
for _i, _w in zip([12, 13, 76, 78, 80, 81, 82, 83, 84, 86, 160, 162, 164, 165, 167, 168, 169, 170, 171, 172, 173, 174, 175, 177, 178, 179, 180, 181, 227, 228, 285, 287, 290, 291, 292, 293, 294, 295, 297, 298, 299, 345, 346, 391, 394, 396, 397, 398, 399, 400, 401, 402, 424, 426, 454, 457, 459, 460, 461, 462, 463, 464, 465, 487, 489], [0.6906, 0.6916, 0.07205, 0.06017, 0.8417, 0.6906, 0.8389, 0.6916, 0.06891, 0.06393, 0.03603, 0.03009, 0.03009, 0.03603, 0.7661, 0.6911, 0.7652, 0.3453, 0.3458, 0.4569, 0.4495, 0.03446, 0.06642, 0.03196, 0.4553, 0.3453, 0.3458, 0.4514, 0.03196, 0.03446, 0.03603, 0.03009, 0.7661, 0.6911, 0.7652, 0.3453, 0.3458, 0.03446, 0.03196, 0.3453, 0.3458, 0.03196, 0.03446, 0.01504, 0.3455, 0.01801, 0.4003, 0.4011, 0.3977, 0.01598, 0.3986, 0.3455, 0.03321, 0.01723, 0.01504, 0.3455, 0.01801, 0.4003, 0.4011, 0.3977, 0.01598, 0.3986, 0.3455, 0.03321, 0.01723]): _vg.add([_i], _w, 'REPLACE')
_vg = ob_cube.vertex_groups.new(name='Chest')
for _i, _w in zip([10, 11, 13, 68, 70, 72, 74, 76, 77, 78, 79, 80, 82, 83, 146, 148, 150, 151, 153, 155, 158, 159, 160, 161, 162, 163, 164, 165, 166, 167, 168, 169, 170, 171, 172, 173, 178, 180, 181, 188, 189, 275, 277, 280, 282, 285, 286, 287, 288, 289, 290, 291, 292, 293, 294, 299, 306, 307, 385, 390, 391, 392, 393, 394, 396, 397, 398, 399, 401, 402, 404, 405, 406, 448, 453, 454, 455, 456, 457, 459, 460, 461, 462, 464, 465, 467, 468, 469], [0.003183, 0.00557, 0.01469, 0.02029, 0.05505, 0.151, 0.1398, 0.7547, 0.003183, 0.765, 0.00557, 0.06548, 0.0523, 0.01469, 0.01014, 0.02753, 0.02753, 0.01014, 0.0755, 0.06988, 0.08564, 0.0974, 0.3789, 0.004376, 0.3853, 0.002785, 0.4524, 0.4528, 0.001591, 0.03274, 0.007345, 0.03349, 0.001591, 0.01013, 0.4101, 0.4086, 0.03274, 0.007345, 0.02615, 0.002785, 0.001591, 0.01014, 0.02753, 0.0755, 0.06988, 0.3789, 0.004376, 0.3853, 0.002785, 0.001591, 0.03274, 0.007345, 0.03349, 0.001591, 0.01013, 0.007345, 0.002785, 0.001591, 0.01376, 0.005071, 0.2276, 0.04282, 0.0487, 0.005861, 0.2272, 0.01637, 0.2058, 0.2094, 0.01675, 0.003672, 0.001393, 0.002188, 0.0007957, 0.01376, 0.005071, 0.2276, 0.04282, 0.0487, 0.005861, 0.2272, 0.01637, 0.2058, 0.2094, 0.01675, 0.003672, 0.001393, 0.002188, 0.0007957]): _vg.add([_i], _w, 'REPLACE')
_vg = ob_cube.vertex_groups.new(name='Shoulder.L')
for _i, _w in zip([68, 69, 71, 72, 73, 74, 75, 76, 77, 78, 79, 81, 83, 146, 151, 153, 155, 158, 159, 160, 162, 164, 165, 172, 173, 275, 276, 277, 278, 279, 280, 281, 282, 283, 284, 285, 286, 287, 288, 289, 290, 291, 292, 293, 294, 298, 299, 304, 305, 306, 307, 390, 391, 392, 393, 396, 398, 399, 448, 451, 452, 453, 454, 455, 456, 457, 458, 459, 460, 461, 462, 464, 465, 467, 468, 469], [0.004486, 0.09729, 0.142, 0.02091, 0.945, 0.02633, 0.9402, 0.03134, 0.9219, 0.02858, 0.9171, 0.1217, 0.1103, 0.002243, 0.002243, 0.01045, 0.01317, 0.0127, 0.01317, 0.01567, 0.01429, 0.02746, 0.02613, 0.01567, 0.01429, 0.05089, 0.1196, 0.071, 0.071, 0.04865, 0.483, 0.9426, 0.4833, 0.5211, 0.5411, 0.4766, 0.9195, 0.4728, 0.9286, 0.9335, 0.06086, 0.116, 0.05516, 0.5218, 0.5137, 0.06086, 0.05516, 0.4725, 0.4701, 0.4585, 0.461, 0.001122, 0.01373, 0.006349, 0.006584, 0.01306, 0.007835, 0.007145, 0.0355, 0.5311, 0.05982, 0.02544, 0.4781, 0.2669, 0.2771, 0.5178, 0.4713, 0.4798, 0.03043, 0.2688, 0.264, 0.02758, 0.05801, 0.4643, 0.4598, 0.4667]): _vg.add([_i], _w, 'REPLACE')
_vg = ob_cube.vertex_groups.new(name='Arm1.L')
for _i, _w in zip([88, 89, 90, 91, 300, 301, 302, 303, 304, 305, 306, 307, 312, 313, 314, 315, 458, 466, 467, 468, 469, 471, 472, 473], [0.4944, 0.4945, 0.4941, 0.4939, 0.4944, 0.494, 0.4942, 0.4942, 0.2472, 0.2473, 0.2469, 0.247, 0.247, 0.2472, 0.2469, 0.2473, 0.2472, 0.2471, 0.2471, 0.247, 0.2471, 0.247, 0.2471, 0.2472]): _vg.add([_i], _w, 'REPLACE')
_vg = ob_cube.vertex_groups.new(name='Arm2.L')
for _i, _w in zip([88, 89, 90, 91, 92, 93, 94, 95, 96, 97, 98, 99, 300, 301, 302, 303, 304, 305, 306, 307, 308, 309, 310, 311, 312, 313, 314, 315, 316, 317, 318, 319, 320, 321, 322, 323, 328, 329, 330, 331, 458, 466, 467, 468, 469, 470, 471, 472, 473, 474, 475, 476, 477, 479, 480, 481], [0.5, 0.5, 0.4996, 0.4996, 0.9527, 0.9519, 0.9519, 0.9527, 0.08223, 0.08197, 0.08197, 0.08223, 0.5, 0.4996, 0.4998, 0.4998, 0.25, 0.25, 0.2498, 0.2498, 0.9523, 0.9523, 0.9523, 0.9523, 0.7257, 0.7263, 0.7261, 0.7259, 0.0821, 0.0821, 0.0821, 0.0821, 0.5169, 0.5175, 0.5175, 0.5169, 0.04099, 0.04112, 0.04112, 0.04099, 0.25, 0.726, 0.2499, 0.2498, 0.2499, 0.5172, 0.7259, 0.726, 0.7261, 0.04105, 0.5172, 0.5172, 0.5172, 0.04105, 0.04105, 0.04105]): _vg.add([_i], _w, 'REPLACE')
_vg = ob_cube.vertex_groups.new(name='Hand.L')
for _i, _w in zip([92, 93, 94, 95, 96, 97, 98, 99, 100, 101, 102, 103, 104, 105, 106, 107, 308, 309, 310, 311, 312, 313, 314, 315, 316, 317, 318, 319, 320, 321, 322, 323, 324, 325, 326, 327, 328, 329, 330, 331, 332, 333, 334, 335, 336, 337, 338, 339, 466, 470, 471, 472, 473, 474, 475, 476, 477, 478, 479, 480, 481, 482, 483, 484, 485], [0.02703, 0.02832, 0.02832, 0.02704, 0.917, 0.9173, 0.9173, 0.917, 0.9821, 0.9823, 0.9823, 0.9821, 0.99, 0.9901, 0.9901, 0.99, 0.02768, 0.02768, 0.02768, 0.02768, 0.01416, 0.01352, 0.01352, 0.01416, 0.9171, 0.9171, 0.9171, 0.9171, 0.4728, 0.472, 0.472, 0.4728, 0.9822, 0.9822, 0.9822, 0.9822, 0.9498, 0.9496, 0.9496, 0.9498, 0.99, 0.99, 0.99, 0.99, 0.9862, 0.986, 0.986, 0.9862, 0.01384, 0.4724, 0.01384, 0.01384, 0.01384, 0.9497, 0.4724, 0.4724, 0.4724, 0.9861, 0.9497, 0.9497, 0.9497, 0.99, 0.9861, 0.9861, 0.9861]): _vg.add([_i], _w, 'REPLACE')
_vg = ob_cube.vertex_groups.new(name='Shoulder.R')
for _i, _w in zip([6, 7, 8, 9, 10, 11, 12, 13, 68, 72, 74, 76, 78, 146, 147, 148, 149, 151, 152, 153, 154, 155, 156, 157, 158, 159, 160, 161, 162, 163, 164, 165, 166, 167, 168, 169, 170, 171, 172, 173, 179, 180, 186, 187, 188, 189, 275, 280, 282, 285, 287, 385, 388, 389, 390, 391, 392, 393, 394, 395, 396, 397, 398, 399, 401, 402, 404, 405, 406, 453, 454, 455, 456, 459, 461, 462], [0.09729, 0.142, 0.945, 0.9402, 0.9219, 0.9171, 0.1217, 0.1103, 0.004486, 0.02091, 0.02633, 0.03134, 0.02858, 0.05089, 0.1196, 0.071, 0.071, 0.002243, 0.04865, 0.483, 0.9426, 0.4833, 0.5211, 0.5411, 0.0127, 0.01317, 0.4766, 0.9195, 0.4728, 0.9286, 0.02746, 0.02613, 0.9335, 0.06086, 0.116, 0.05516, 0.5218, 0.5137, 0.01567, 0.01429, 0.06086, 0.05516, 0.4725, 0.4701, 0.4585, 0.461, 0.002243, 0.01045, 0.01317, 0.01567, 0.01429, 0.0355, 0.5311, 0.05982, 0.02544, 0.4781, 0.2669, 0.2771, 0.5178, 0.4713, 0.4798, 0.03043, 0.2688, 0.264, 0.02758, 0.05801, 0.4643, 0.4598, 0.4667, 0.001122, 0.01373, 0.006349, 0.006584, 0.01306, 0.007835, 0.007145]): _vg.add([_i], _w, 'REPLACE')
_vg = ob_cube.vertex_groups.new(name='Arm1.R')
for _i, _w in zip([16, 17, 18, 19, 182, 183, 184, 185, 186, 187, 188, 189, 194, 195, 196, 197, 395, 403, 404, 405, 406, 408, 409, 410], [0.4944, 0.4945, 0.4941, 0.4939, 0.4944, 0.494, 0.4942, 0.4942, 0.2472, 0.2473, 0.2469, 0.247, 0.247, 0.2472, 0.2469, 0.2473, 0.2472, 0.2471, 0.2471, 0.247, 0.2471, 0.247, 0.2471, 0.2472]): _vg.add([_i], _w, 'REPLACE')
_vg = ob_cube.vertex_groups.new(name='Arm2.R')
for _i, _w in zip([16, 17, 18, 19, 20, 21, 22, 23, 24, 25, 26, 27, 182, 183, 184, 185, 186, 187, 188, 189, 190, 191, 192, 193, 194, 195, 196, 197, 198, 199, 200, 201, 202, 203, 204, 205, 210, 211, 212, 213, 395, 403, 404, 405, 406, 407, 408, 409, 410, 411, 412, 413, 414, 416, 417, 418], [0.5, 0.5, 0.4996, 0.4996, 0.9527, 0.9519, 0.9519, 0.9527, 0.08223, 0.08197, 0.08197, 0.08223, 0.5, 0.4996, 0.4998, 0.4998, 0.25, 0.25, 0.2498, 0.2498, 0.9523, 0.9523, 0.9523, 0.9523, 0.7257, 0.7263, 0.7261, 0.7259, 0.0821, 0.0821, 0.0821, 0.0821, 0.5169, 0.5175, 0.5175, 0.5169, 0.04099, 0.04112, 0.04112, 0.04099, 0.25, 0.726, 0.2499, 0.2498, 0.2499, 0.5172, 0.7259, 0.726, 0.7261, 0.04105, 0.5172, 0.5172, 0.5172, 0.04105, 0.04105, 0.04105]): _vg.add([_i], _w, 'REPLACE')
_vg = ob_cube.vertex_groups.new(name='Hand.R')
for _i, _w in zip([20, 21, 22, 23, 24, 25, 26, 27, 28, 29, 30, 31, 32, 33, 34, 35, 190, 191, 192, 193, 194, 195, 196, 197, 198, 199, 200, 201, 202, 203, 204, 205, 206, 207, 208, 209, 210, 211, 212, 213, 214, 215, 216, 217, 218, 219, 220, 221, 403, 407, 408, 409, 410, 411, 412, 413, 414, 415, 416, 417, 418, 419, 420, 421, 422], [0.02703, 0.02832, 0.02832, 0.02704, 0.917, 0.9173, 0.9173, 0.917, 0.9821, 0.9823, 0.9823, 0.9821, 0.99, 0.9901, 0.9901, 0.99, 0.02768, 0.02768, 0.02768, 0.02768, 0.01416, 0.01352, 0.01352, 0.01416, 0.9171, 0.9171, 0.9171, 0.9171, 0.4728, 0.472, 0.472, 0.4728, 0.9822, 0.9822, 0.9822, 0.9822, 0.9498, 0.9496, 0.9496, 0.9498, 0.99, 0.99, 0.99, 0.99, 0.9862, 0.986, 0.986, 0.9862, 0.01384, 0.4724, 0.01384, 0.01384, 0.01384, 0.9497, 0.4724, 0.4724, 0.4724, 0.9861, 0.9497, 0.9497, 0.9497, 0.99, 0.9861, 0.9861, 0.9861]): _vg.add([_i], _w, 'REPLACE')
_vg = ob_cube.vertex_groups.new(name='Neck')
for _i, _w in zip([1, 3, 4, 5, 6, 7, 8, 9, 57, 59, 61, 63, 64, 65, 66, 67, 68, 69, 70, 71, 72, 73, 74, 75, 76, 78, 128, 129, 130, 131, 132, 135, 138, 139, 140, 141, 142, 143, 144, 145, 146, 147, 148, 149, 150, 151, 152, 153, 154, 155, 156, 157, 158, 159, 160, 162, 163, 164, 165, 166, 172, 173, 186, 187, 262, 263, 264, 267, 269, 270, 271, 272, 273, 274, 275, 276, 277, 278, 279, 280, 281, 282, 283, 284, 285, 287, 288, 289, 304, 305, 381, 382, 383, 384, 385, 386, 387, 388, 389, 390, 391, 392, 393, 395, 396, 398, 399, 404, 406, 444, 445, 446, 447, 448, 449, 450, 451, 452, 453, 454, 455, 456, 458, 459, 461, 462, 467, 469], [0.01897, 0.0107, 0.1387, 0.1535, 0.7191, 0.6597, 0.006556, 0.01443, 0.04923, 0.01897, 0.02912, 0.0107, 0.1632, 0.1387, 0.2222, 0.1535, 0.709, 0.7191, 0.7928, 0.6597, 0.7437, 0.006556, 0.7455, 0.01443, 0.09712, 0.1024, 0.01991, 0.02461, 0.005351, 0.009486, 0.01456, 0.01484, 0.0341, 0.151, 0.1461, 0.1879, 0.09616, 0.07471, 0.08625, 0.1357, 0.7141, 0.6894, 0.7262, 0.4066, 0.5075, 0.4361, 0.4289, 0.3751, 0.01049, 0.38, 0.3628, 0.3371, 0.7263, 0.7692, 0.04856, 0.05122, 0.007214, 0.424, 0.4204, 0.003278, 0.04856, 0.05122, 0.003278, 0.007214, 0.01991, 0.005351, 0.009486, 0.01484, 0.0341, 0.151, 0.1461, 0.1879, 0.07471, 0.08625, 0.7141, 0.6894, 0.7262, 0.4066, 0.4289, 0.3751, 0.01049, 0.38, 0.3628, 0.3371, 0.04856, 0.05122, 0.007214, 0.003278, 0.003278, 0.007214, 0.007419, 0.009956, 0.08543, 0.01705, 0.4571, 0.111, 0.08048, 0.35, 0.4178, 0.4325, 0.2156, 0.5446, 0.5531, 0.005246, 0.2118, 0.02428, 0.02561, 0.003607, 0.001639, 0.007419, 0.009956, 0.08543, 0.01705, 0.4571, 0.111, 0.08048, 0.35, 0.4178, 0.4325, 0.2156, 0.5446, 0.5531, 0.005246, 0.2118, 0.02428, 0.02561, 0.003607, 0.001639]): _vg.add([_i], _w, 'REPLACE')
_vg = ob_cube.vertex_groups.new(name='Head')
for _i, _w in zip([0, 1, 2, 3, 4, 5, 6, 7, 56, 57, 58, 59, 60, 61, 62, 63, 64, 65, 66, 67, 68, 69, 70, 71, 72, 74, 128, 129, 130, 131, 132, 133, 134, 135, 136, 137, 138, 139, 140, 141, 142, 143, 144, 145, 146, 147, 148, 149, 150, 151, 152, 153, 155, 156, 157, 158, 159, 164, 165, 262, 263, 264, 265, 266, 267, 268, 269, 270, 271, 272, 273, 274, 275, 276, 277, 278, 279, 280, 282, 283, 284, 380, 381, 382, 383, 384, 385, 386, 387, 388, 389, 390, 391, 392, 393, 396, 443, 444, 445, 446, 447, 448, 449, 450, 451, 452, 453, 454, 455, 456, 459], [0.9837, 0.9599, 0.9851, 0.9651, 0.8391, 0.8165, 0.1562, 0.1727, 0.9834, 0.9455, 0.9837, 0.9599, 0.984, 0.9555, 0.9851, 0.9651, 0.818, 0.8391, 0.7617, 0.8165, 0.2223, 0.1562, 0.168, 0.1727, 0.03577, 0.04796, 0.9603, 0.9645, 0.9751, 0.9718, 0.9698, 0.9844, 0.9836, 0.9625, 0.9846, 0.9837, 0.9527, 0.8286, 0.8278, 0.7891, 0.8867, 0.9021, 0.8882, 0.8536, 0.1893, 0.1645, 0.1704, 0.4946, 0.4649, 0.5201, 0.4977, 0.01789, 0.02398, 0.07812, 0.08637, 0.129, 0.108, 0.02398, 0.01789, 0.9603, 0.9751, 0.9718, 0.9844, 0.9836, 0.9625, 0.9846, 0.9527, 0.8286, 0.8278, 0.7891, 0.9021, 0.8882, 0.1893, 0.1645, 0.1704, 0.4946, 0.4977, 0.01789, 0.02398, 0.07812, 0.08637, 0.9841, 0.9735, 0.9724, 0.8944, 0.9681, 0.4797, 0.8709, 0.8951, 0.08224, 0.4961, 0.5089, 0.01199, 0.1036, 0.09718, 0.008943, 0.9841, 0.9735, 0.9724, 0.8944, 0.9681, 0.4797, 0.8709, 0.8951, 0.08224, 0.4961, 0.5089, 0.01199, 0.1036, 0.09718, 0.008943]): _vg.add([_i], _w, 'REPLACE')
_vg = ob_cube.vertex_groups.new(name='Leg1.L')
for _i, _w in zip([81, 83, 84, 85, 86, 87, 108, 109, 110, 111, 174, 175, 177, 178, 181, 227, 228, 290, 291, 292, 293, 294, 295, 296, 297, 298, 299, 340, 341, 342, 343, 344, 345, 346, 347, 352, 353, 354, 355, 397, 400, 401, 424, 426, 457, 460, 461, 462, 463, 464, 465, 486, 487, 488, 489, 491, 492, 493], [0.1275, 0.1347, 0.05643, 0.9551, 0.05499, 0.9482, 0.9499, 0.9758, 0.9306, 0.9877, 0.02821, 0.05571, 0.0275, 0.02821, 0.0275, 0.0275, 0.02821, 0.06375, 0.1311, 0.06736, 0.06375, 0.06736, 0.5058, 0.9517, 0.5016, 0.5413, 0.5415, 0.9628, 0.9402, 0.9818, 0.9592, 0.968, 0.4928, 0.5031, 0.9655, 0.4939, 0.4653, 0.4749, 0.4879, 0.01411, 0.01375, 0.01375, 0.02785, 0.01411, 0.06555, 0.2848, 0.03187, 0.03368, 0.7304, 0.2845, 0.5414, 0.4796, 0.498, 0.9667, 0.7343, 0.4701, 0.4909, 0.4814]): _vg.add([_i], _w, 'REPLACE')
_vg = ob_cube.vertex_groups.new(name='Leg2.L')
for _i, _w in zip([112, 113, 114, 115, 116, 117, 118, 119, 120, 121, 122, 123, 348, 349, 350, 351, 352, 353, 354, 355, 356, 357, 358, 359, 360, 361, 362, 363, 364, 365, 366, 367, 368, 369, 370, 371, 376, 377, 378, 379, 486, 490, 491, 492, 493, 494, 495, 496, 497, 498, 499, 500, 501, 503, 504, 505], [0.9843, 0.9804, 0.9719, 0.9717, 0.9099, 0.9043, 0.08792, 0.1051, 0.5009, 0.4992, 0.01902, 0.04864, 0.9824, 0.9781, 0.976, 0.9718, 0.4858, 0.4859, 0.4921, 0.4902, 0.9071, 0.4989, 0.5047, 0.09651, 0.9423, 0.5384, 0.9471, 0.5299, 0.5001, 0.26, 0.2739, 0.03383, 0.07687, 0.05347, 0.7054, 0.7017, 0.05255, 0.04396, 0.02432, 0.009508, 0.4859, 0.7404, 0.489, 0.488, 0.4912, 0.04826, 0.9447, 0.5341, 0.7385, 0.267, 0.3794, 0.3893, 0.7036, 0.03844, 0.02673, 0.01691]): _vg.add([_i], _w, 'REPLACE')
_vg = ob_cube.vertex_groups.new(name='Foot.L')
for _i, _w in zip([116, 117, 118, 119, 120, 121, 122, 123, 124, 125, 126, 127, 356, 357, 358, 359, 360, 361, 362, 363, 364, 365, 366, 367, 368, 369, 370, 371, 372, 373, 374, 375, 376, 377, 378, 379, 490, 494, 495, 496, 497, 498, 499, 500, 501, 502, 503, 504, 505], [0.08972, 0.09529, 0.9118, 0.8945, 0.499, 0.5007, 0.9655, 0.9506, 0.9859, 0.9912, 0.9935, 0.9952, 0.09251, 0.5008, 0.4949, 0.9032, 0.04765, 0.4473, 0.04486, 0.4559, 0.4999, 0.7323, 0.7257, 0.9581, 0.9226, 0.9386, 0.2944, 0.298, 0.9885, 0.9943, 0.9897, 0.9932, 0.9402, 0.9515, 0.9721, 0.9803, 0.2475, 0.9458, 0.04625, 0.4516, 0.2504, 0.729, 0.6165, 0.6103, 0.2962, 0.9914, 0.9561, 0.9659, 0.9762]): _vg.add([_i], _w, 'REPLACE')
_vg = ob_cube.vertex_groups.new(name='Leg1.R')
for _i, _w in zip([12, 13, 14, 15, 36, 37, 38, 39, 84, 86, 167, 168, 169, 170, 171, 174, 175, 176, 177, 178, 179, 180, 181, 222, 223, 224, 225, 226, 227, 228, 229, 234, 235, 236, 237, 295, 297, 345, 346, 394, 397, 398, 399, 400, 401, 402, 423, 424, 425, 426, 428, 429, 430, 460, 463, 464, 487, 489], [0.1275, 0.1347, 0.9551, 0.9482, 0.9499, 0.9758, 0.9306, 0.9877, 0.05643, 0.05499, 0.06375, 0.1311, 0.06736, 0.06375, 0.06736, 0.5058, 0.05571, 0.9517, 0.5016, 0.02821, 0.5413, 0.5415, 0.0275, 0.9628, 0.9402, 0.9818, 0.9592, 0.968, 0.4928, 0.5031, 0.9655, 0.4939, 0.4653, 0.4749, 0.4879, 0.02821, 0.0275, 0.0275, 0.02821, 0.06555, 0.2848, 0.03187, 0.03368, 0.7304, 0.2845, 0.5414, 0.4796, 0.498, 0.9667, 0.7343, 0.4701, 0.4909, 0.4814, 0.01411, 0.01375, 0.01375, 0.02785, 0.01411]): _vg.add([_i], _w, 'REPLACE')
_vg = ob_cube.vertex_groups.new(name='Leg2.R')
for _i, _w in zip([40, 41, 42, 43, 44, 45, 46, 47, 48, 49, 50, 51, 230, 231, 232, 233, 234, 235, 236, 237, 238, 239, 240, 241, 242, 243, 244, 245, 246, 247, 248, 249, 250, 251, 252, 253, 258, 259, 260, 261, 423, 427, 428, 429, 430, 431, 432, 433, 434, 435, 436, 437, 438, 440, 441, 442], [0.9843, 0.9804, 0.9719, 0.9717, 0.9099, 0.9043, 0.08792, 0.1051, 0.5009, 0.4992, 0.01902, 0.04864, 0.9824, 0.9781, 0.976, 0.9718, 0.4858, 0.4859, 0.4921, 0.4902, 0.9071, 0.4989, 0.5047, 0.09651, 0.9423, 0.5384, 0.9471, 0.5299, 0.5001, 0.26, 0.2739, 0.03383, 0.07687, 0.05347, 0.7054, 0.7017, 0.05255, 0.04396, 0.02432, 0.009508, 0.4859, 0.7404, 0.489, 0.488, 0.4912, 0.04826, 0.9447, 0.5341, 0.7385, 0.267, 0.3794, 0.3893, 0.7036, 0.03844, 0.02673, 0.01691]): _vg.add([_i], _w, 'REPLACE')
_vg = ob_cube.vertex_groups.new(name='Foot.R')
for _i, _w in zip([44, 45, 46, 47, 48, 49, 50, 51, 52, 53, 54, 55, 238, 239, 240, 241, 242, 243, 244, 245, 246, 247, 248, 249, 250, 251, 252, 253, 254, 255, 256, 257, 258, 259, 260, 261, 427, 431, 432, 433, 434, 435, 436, 437, 438, 439, 440, 441, 442], [0.08972, 0.09529, 0.9118, 0.8945, 0.499, 0.5007, 0.9655, 0.9506, 0.9859, 0.9912, 0.9935, 0.9952, 0.09251, 0.5008, 0.4949, 0.9032, 0.04765, 0.4473, 0.04486, 0.4559, 0.4999, 0.7323, 0.7257, 0.9581, 0.9226, 0.9386, 0.2944, 0.298, 0.9885, 0.9943, 0.9897, 0.9932, 0.9402, 0.9515, 0.9721, 0.9803, 0.2475, 0.9458, 0.04625, 0.4516, 0.2504, 0.729, 0.6165, 0.6103, 0.2962, 0.9914, 0.9561, 0.9659, 0.9762]): _vg.add([_i], _w, 'REPLACE')
_m = ob_cube.modifiers.new('Armature', 'ARMATURE')
_m.object = ob_armature
ob_armature.location = (0.0, 0.0, 0.0)

# ---- collection membership
col_collection.objects.link(ob_cube)
col_collection.objects.link(ob_armature)

# ---- scene / render settings (as saved in the file)
scene.frame_start = 1; scene.frame_end = 30; scene.frame_set(0)
scene.render.engine = 'BLENDER_EEVEE_NEXT'
scene.cycles.use_denoising = False
scene.cycles.samples = 128
scene.cycles.sampling_pattern = 'TABULATED_SOBOL'
scene.cycles.use_adaptive_sampling = False
scene.cycles.use_light_tree = False
scene.view_settings.view_transform = 'Filmic'
bpy.context.view_layer.update()

# ---- added for rendering (the .blend has no active camera and no usable light): camera, sun
cam_auto = bpy.data.cameras.new('AutoCamera')
cam_auto.lens = 50.0
cam_auto.sensor_width = 36.0
cam_auto.clip_end = 1000.0
ob_auto_camera = bpy.data.objects.new('AutoCamera', cam_auto)
scene.collection.objects.link(ob_auto_camera)
ob_auto_camera.location = (2.81664, -3.37996, 3.25331)
ob_auto_camera.rotation_euler = (1.09748, -7.21219e-08, 0.694738)
scene.camera = ob_auto_camera
light_auto_sun = bpy.data.lights.new('AutoSun', 'SUN')
light_auto_sun.energy = 3.0
light_auto_sun.angle = 0.0523599
ob_auto_sun = bpy.data.objects.new('AutoSun', light_auto_sun)
scene.collection.objects.link(ob_auto_sun)
ob_auto_sun.rotation_euler = (0.872665, 0.174533, 0.523599)
bpy.context.view_layer.update()
